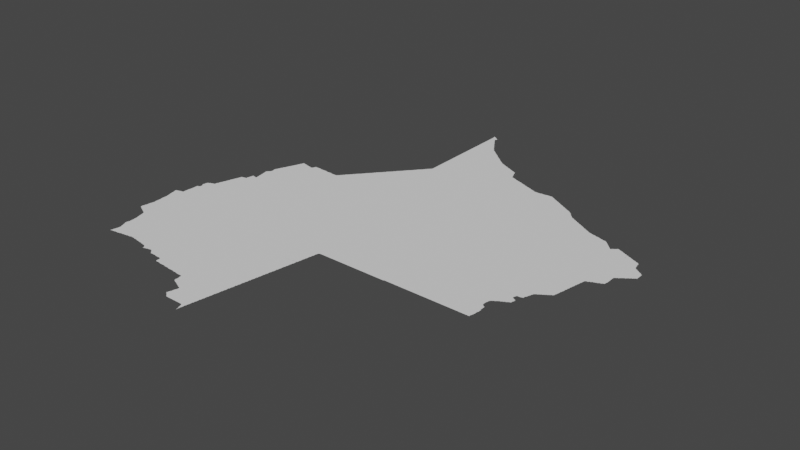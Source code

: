 # Source: sde.blend  (saved by Blender 3.3.6; exported with 4.5.12 LTS)
import bpy
from mathutils import Matrix  # noqa: F401  (used for matrix-valued properties, if any)

bpy.ops.wm.read_factory_settings(use_empty=True)
scene = bpy.context.scene
scene.name = 'Scene'

# ---- collections
col_collection = bpy.data.collections.new('Collection'); scene.collection.children.link(col_collection)

# ---- node groups
ng_auto_smooth = bpy.data.node_groups.new('Auto Smooth', 'GeometryNodeTree')
_s = ng_auto_smooth.interface.new_socket(name='Geometry', in_out='OUTPUT', socket_type='NodeSocketGeometry')
_s = ng_auto_smooth.interface.new_socket(name='Geometry', in_out='INPUT', socket_type='NodeSocketGeometry')
_s = ng_auto_smooth.interface.new_socket(name='Angle', in_out='INPUT', socket_type='NodeSocketFloat')
_s.subtype = 'ANGLE'
_s.min_value = 0.0
_s.max_value = 3.142
ng_auto_smooth.is_modifier = True
_N = ng_auto_smooth.nodes; _L = ng_auto_smooth.links
n0 = _N.new('NodeGroupOutput'); n0.name = 'Group Output'; n0.location = (480, -100)
n1 = _N.new('NodeGroupInput'); n1.name = 'Group Input'; n1.location = (-420, -300)
n2 = _N.new('NodeGroupInput'); n2.name = 'Group Input.001'; n2.location = (-60, -100)
n3 = _N.new('GeometryNodeSetShadeSmooth'); n3.name = 'Set Shade Smooth'; n3.location = (120, -100)
n3.domain = 'EDGE'
n4 = _N.new('GeometryNodeSetShadeSmooth'); n4.name = 'Set Shade Smooth.001'; n4.location = (300, -100)
n5 = _N.new('GeometryNodeInputMeshEdgeAngle'); n5.name = 'Edge Angle'; n5.location = (-420, -220)
n6 = _N.new('GeometryNodeInputEdgeSmooth'); n6.name = 'Is Edge Smooth'; n6.location = (-60, -160)
n7 = _N.new('GeometryNodeInputShadeSmooth'); n7.name = 'Is Face Smooth'; n7.location = (-240, -340)
n8 = _N.new('FunctionNodeBooleanMath'); n8.name = 'Boolean Math'; n8.location = (-60, -220)
n9 = _N.new('FunctionNodeCompare'); n9.name = 'Compare'; n9.location = (-240, -180)
n9.operation = 'LESS_EQUAL'
_L.new(n5.outputs[0], n9.inputs[0])
_L.new(n4.outputs[0], n0.inputs[0])
_L.new(n1.outputs[1], n9.inputs[1])
_L.new(n9.outputs[0], n8.inputs[0])
_L.new(n7.outputs[0], n8.inputs[1])
_L.new(n2.outputs[0], n3.inputs[0])
_L.new(n6.outputs[0], n3.inputs[1])
_L.new(n3.outputs[0], n4.inputs[0])
_L.new(n8.outputs[0], n3.inputs[2])
n0.is_active_output = True

# ---- world
world_world = bpy.data.worlds.new('World'); scene.world = world_world
world_world.use_nodes = True; world_world.node_tree.nodes.clear()
_N = world_world.node_tree.nodes; _L = world_world.node_tree.links
n0 = _N.new('ShaderNodeOutputWorld'); n0.name = 'World Output'; n0.location = (300, 300)
n1 = _N.new('ShaderNodeBackground'); n1.name = 'Background'; n1.location = (10, 300)
n1.inputs[0].default_value = (0.05088, 0.05088, 0.05088, 1.0)
_L.new(n1.outputs[0], n0.inputs[0])
n0.is_active_output = True
world_world.color = (0.05088, 0.05088, 0.05088)
world_world.use_sun_shadow = False
world_world.sun_shadow_jitter_overblur = 0.0

# ---- meshes
me_mesh = bpy.data.meshes.new('Mesh')
me_mesh.from_pydata([(-64.97, -28.8, -7.01e-08), (-65.12, -28.72, -5.771e-08), (-65.13, -28.71, -8.921e-08), (-65.13, -28.69, -8.942e-08), (-65.13, -28.67, -8.788e-08), (-65.12, -28.65, -8.416e-08), (-65.12, -28.63, -7.583e-08), (-65.12, -28.61, -5.261e-08), (-65.11, -28.73, -9.026e-08), (-65.11, -28.61, -9.926e-08), (-65.11, -28.59, -9.253e-08), (-65.11, -28.55, -9.502e-08), (-65.11, -28.53, -8.48e-08), (-65.1, -28.51, -8.005e-08), (-65.1, -28.49, -6.48e-08), (-65.09, -28.74, -6.409e-08), (-65.09, -28.73, -9.681e-08), (-65.11, -28.57, -9.859e-08), (-65.09, -28.47, -9.926e-08), (-65.07, -28.75, -8.981e-08), (-65.05, -28.76, -6.409e-08), (-65.05, -28.75, -9.681e-08), (-65.03, -28.77, -9.542e-08), (-65.01, -28.78, -6.638e-08), (-65.01, -28.77, -9.848e-08), (-64.99, -28.79, -8.684e-08), (-64.86, -28.67, -9.988e-08), (-64.9, -28.36, -9.988e-08), (-64.97, -28.79, -9.848e-08), (-65.1, -28.48, -4.439e-08), (-65.1, -28.44, -4.439e-08), (-65.1, -28.43, -4.994e-08), (-65.1, -28.41, -8.209e-08), (-65.1, -28.39, -7.959e-08), (-65.1, -28.37, -7.588e-08), (-65.1, -28.35, -8.716e-08), (-65.1, -28.33, -8.299e-08), (-65.1, -28.31, -8.74e-08), (-65.11, -28.29, -8.721e-08), (-65.11, -28.27, -9.264e-08), (-65.11, -28.25, -8.952e-08), (-65.11, -28.23, -9.156e-08), (-65.11, -28.21, -9.41e-08), (-65.11, -28.19, -9.478e-08), (-65.11, -28.17, -9.269e-08), (-65.09, -28.45, -9.914e-08), (-65.07, -28.14, -9.988e-08), (-65.16, -27.99, -6.049e-08), (-65.16, -27.97, -8.016e-08), (-65.17, -27.95, -8.971e-08), (-65.17, -27.93, -7.967e-08), (-65.16, -27.92, -4.162e-08), (-65.14, -28.08, -3.329e-08), (-65.14, -28.07, -6.187e-08), (-65.14, -28.05, -8.157e-08), (-65.15, -28.03, -9.039e-08), (-65.15, -28.01, -9.346e-08), (-65.15, -27.99, -9.926e-08), (-65.15, -27.92, -7.142e-08), (-65.12, -28.15, -6.326e-08), (-65.12, -28.13, -8.279e-08), (-65.13, -28.11, -8.874e-08), (-65.13, -28.09, -9.257e-08), (-65.06, -27.99, -9.988e-08), (-65.13, -27.91, -9.6e-08), (-65.11, -27.91, -8.737e-08), (-65.1, -27.9, -3.329e-08), (-65.09, -27.9, -6.784e-08), (-65.07, -27.89, -8.407e-08), (-65.05, -27.89, -9.089e-08), (-65.03, -27.89, -9.848e-08), (-65.03, -27.87, -9.058e-08), (-65.03, -27.85, -8.902e-08), (-65.03, -27.83, -8.99e-08), (-65.03, -27.81, -8.99e-08), (-65.03, -27.79, -8.99e-08), (-65.03, -27.77, -9.733e-08), (-65.03, -27.75, -8.819e-08), (-65.02, -27.73, -8.74e-08), (-65.02, -27.71, -8.74e-08), (-65.02, -27.69, -8.74e-08), (-65.02, -27.67, -8.74e-08), (-65.02, -27.65, -9.073e-08), (-65.02, -27.63, -8.887e-08), (-65.02, -27.61, -8.324e-08), (-65.02, -27.59, -8.324e-08), (-65.02, -27.58, -4.412e-08), (-64.91, -27.63, -9.988e-08), (-65.01, -27.57, -8.032e-08), (-64.99, -27.57, -9.317e-08), (-64.98, -27.56, -4.412e-08), (-64.97, -27.55, -7.861e-08), (-64.97, -27.53, -9.452e-08), (-65.0, -27.47, -5.771e-08), (-65.0, -27.45, -4.661e-08), (-64.98, -27.5, -5.771e-08), (-64.99, -27.49, -8.735e-08), (-64.99, -27.47, -9.597e-08), (-64.99, -27.45, -9.692e-08), (-64.99, -27.41, -8.975e-08), (-64.98, -27.39, -8.657e-08), (-64.98, -27.38, -7.052e-08), (-64.97, -27.51, -9.934e-08), (-64.99, -27.43, -9.494e-08), (-64.97, -27.37, -8.777e-08), (-64.82, -29.57, -6.259e-08), (-64.82, -29.55, -4.661e-08), (-64.81, -29.57, -8.788e-08), (-64.81, -29.55, -9.768e-08), (-64.81, -29.53, -9.056e-08), (-64.8, -29.49, -8.416e-08), (-64.8, -29.47, -7.08e-08), (-64.8, -29.46, -4.578e-08), (-64.79, -29.56, -8.359e-08), (-64.81, -29.51, -9.237e-08), (-64.61, -29.53, -1.003e-07), (-64.79, -29.45, -9.593e-08), (-64.77, -29.56, -7.588e-08), (-64.75, -29.56, -5.427e-08), (-64.73, -29.55, -9.814e-08), (-64.71, -29.55, -9.144e-08), (-64.69, -29.55, -8.975e-08), (-64.67, -29.55, -8.537e-08), (-64.65, -29.54, -8.234e-08), (-64.84, -29.27, -6.792e-08), (-64.85, -29.25, -8.625e-08), (-64.85, -29.23, -8.99e-08), (-64.84, -29.19, -8.74e-08), (-64.84, -29.17, -8.74e-08), (-64.84, -29.15, -8.74e-08), (-64.84, -29.13, -8.74e-08), (-64.82, -29.32, -4.412e-08), (-64.82, -29.31, -7.88e-08), (-64.83, -29.29, -8.914e-08), (-64.83, -29.27, -9.984e-08), (-64.85, -29.21, -9.68e-08), (-64.8, -29.37, -6.3e-08), (-64.81, -29.35, -8.432e-08), (-64.81, -29.33, -9.784e-08), (-64.79, -29.43, -9.128e-08), (-64.79, -29.4, -3.329e-08), (-64.79, -29.4, -8.714e-08), (-64.79, -29.4, -5.993e-08), (-64.79, -29.41, -4.994e-08), (-64.79, -29.42, -7.493e-08), (-64.79, -29.39, -9.326e-08), (-64.79, -29.37, -9.848e-08), (-64.95, -28.81, -8.785e-08), (-64.93, -28.82, -7.058e-08), (-64.93, -28.81, -9.858e-08), (-64.9, -28.86, -7.159e-08), (-64.9, -28.85, -7.759e-08), (-64.91, -28.83, -9.676e-08), (-64.88, -28.94, -6.393e-08), (-64.88, -28.93, -6.57e-08), (-64.88, -28.91, -8.386e-08), (-64.89, -28.89, -8.963e-08), (-64.89, -28.87, -9.892e-08), (-64.86, -29.0, -4.606e-08), (-64.86, -28.99, -9.031e-08), (-64.87, -28.97, -8.768e-08), (-64.87, -28.95, -9.151e-08), (-64.84, -29.11, -8.74e-08), (-64.84, -29.09, -8.74e-08), (-64.84, -29.07, -8.74e-08), (-64.85, -29.05, -9.702e-08), (-64.85, -29.03, -8.914e-08), (-64.85, -29.01, -9.641e-08), (-64.69, -28.94, -9.988e-08), (-64.44, -28.49, -9.988e-08), (-64.75, -27.64, -9.988e-08), (-64.95, -27.37, -9.944e-08), (-64.95, -27.36, -6.084e-08), (-64.93, -27.35, -8.45e-08), (-64.91, -27.35, -9.544e-08), (-64.9, -27.34, -4.412e-08), (-64.89, -27.34, -7.955e-08), (-64.87, -27.33, -9.841e-08), (-64.85, -27.33, -9.926e-08), (-64.85, -27.31, -8.787e-08), (-64.85, -27.29, -8.435e-08), (-64.84, -27.27, -6.207e-08), (-64.83, -27.27, -9.926e-08), (-64.83, -27.25, -9.104e-08), (-64.83, -27.23, -8.683e-08), (-64.82, -27.21, -7.097e-08), (-64.69, -27.1, -9.988e-08), (-64.3, -26.96, -9.988e-08), (-64.82, -27.2, -4.162e-08), (-64.81, -27.19, -9.349e-08), (-64.81, -27.17, -8.934e-08), (-64.8, -27.15, -7.937e-08), (-64.8, -27.14, -5.375e-08), (-64.79, -27.13, -9.603e-08), (-64.79, -27.11, -8.983e-08), (-64.78, -27.09, -8.121e-08), (-64.78, -27.07, -5.993e-08), (-64.77, -27.07, -9.848e-08), (-64.77, -27.05, -9.025e-08), (-64.77, -27.03, -8.49e-08), (-64.76, -27.01, -7.057e-08), (-64.76, -27.0, -4.162e-08), (-64.75, -26.99, -9.625e-08), (-64.75, -26.97, -8.694e-08), (-64.74, -26.94, -4.528e-08), (-64.74, -26.95, -9.025e-08), (-64.73, -26.93, -9.663e-08), (-64.73, -26.91, -8.942e-08), (-64.72, -26.89, -8.152e-08), (-64.71, -26.87, -9.753e-08), (-64.72, -26.87, -6.144e-08), (-64.71, -26.85, -9.073e-08), (-64.71, -26.83, -8.153e-08), (-64.69, -26.83, -9.926e-08), (-64.69, -26.82, -5.69e-08), (-64.67, -26.82, -8.624e-08), (-64.65, -26.82, -8.435e-08), (-64.63, -29.54, -6.972e-08), (-64.61, -29.54, -4.717e-08), (-64.59, -29.53, -9.241e-08), (-64.57, -29.53, -9.35e-08), (-64.55, -29.53, -8.902e-08), (-64.53, -29.52, -8.435e-08), (-64.51, -29.52, -8.005e-08), (-64.49, -29.52, -6.48e-08), (-64.48, -29.52, -4.578e-08), (-64.47, -29.51, -9.894e-08), (-64.45, -29.51, -9.215e-08), (-64.43, -29.51, -9.252e-08), (-64.41, -29.51, -8.819e-08), (-64.15, -29.41, -9.988e-08), (-64.39, -29.5, -8.468e-08), (-64.37, -29.5, -7.708e-08), (-64.35, -29.5, -5.842e-08), (-64.33, -29.5, -6.948e-08), (-64.2, -27.82, -9.988e-08), (-64.46, -27.52, -2.497e-08), (-64.31, -27.55, -9.988e-08), (-64.4, -27.5, -4.994e-08), (-64.34, -27.51, -8.116e-08), (-64.46, -27.48, -9.988e-08), (-64.61, -26.81, -9.944e-08), (-64.63, -26.81, -9.304e-08), (-64.61, -26.79, -9.245e-08), (-64.61, -26.77, -8.756e-08), (-64.6, -26.75, -7.937e-08), (-64.6, -26.73, -7.992e-08), (-64.6, -26.72, -3.329e-08), (-64.53, -26.67, -1.034e-07), (-64.59, -26.71, -9.28e-08), (-64.59, -26.69, -9.392e-08), (-64.59, -26.67, -8.674e-08), (-64.58, -26.66, -6.659e-08), (-64.57, -26.67, -9.77e-08), (-64.57, -26.66, -5.327e-08), (-64.55, -26.67, -9.371e-08), (-64.51, -26.68, -8.951e-08), (-64.5, -26.65, -7.073e-08), (-64.5, -26.63, -6.784e-08), (-64.5, -26.61, -8.528e-08), (-64.51, -26.59, -8.788e-08), (-64.51, -26.57, -8.983e-08), (-64.49, -26.67, -9.349e-08), (-64.49, -26.65, -9.982e-08), (-64.54, -26.42, -4.162e-08), (-64.54, -26.41, -7.034e-08), (-64.54, -26.39, -7.788e-08), (-64.54, -26.38, -6.748e-08), (-64.52, -26.53, -4.703e-08), (-64.52, -26.51, -7.708e-08), (-64.52, -26.49, -9.004e-08), (-64.53, -26.47, -8.796e-08), (-64.53, -26.45, -9.449e-08), (-64.53, -26.43, -9.36e-08), (-64.53, -26.37, -9.399e-08), (-64.52, -26.36, -6.354e-08), (-64.51, -26.55, -9.438e-08), (-64.51, -26.53, -9.922e-08), (-64.11, -26.25, -9.988e-08), (-64.51, -26.35, -9.099e-08), (-64.5, -26.34, -7.299e-08), (-64.48, -26.31, -7.463e-08), (-64.48, -26.29, -8.054e-08), (-64.48, -26.27, -8.299e-08), (-64.49, -26.25, -8.685e-08), (-64.49, -26.33, -9.55e-08), (-64.36, -26.23, -9.988e-08), (-64.49, -26.23, -8.928e-08), (-64.49, -26.21, -8.362e-08), (-64.48, -26.19, -5.693e-08), (-64.47, -26.19, -9.681e-08), (-64.47, -26.17, -8.777e-08), (-64.46, -26.15, -7.277e-08), (-64.46, -26.14, -3.329e-08), (-64.45, -26.13, -9.356e-08), (-64.45, -26.11, -8.147e-08), (-64.44, -26.1, -5.375e-08), (-64.43, -26.09, -9.597e-08), (-64.43, -26.07, -8.723e-08), (-64.42, -26.05, -6.904e-08), (-64.28, -26.08, -9.988e-08), (-64.41, -26.05, -9.707e-08), (-64.41, -26.03, -8.972e-08), (-64.4, -26.01, -7.818e-08), (-64.4, -26.0, -5.438e-08), (-64.39, -25.99, -9.518e-08), (-64.38, -25.95, -6.68e-08), (-64.39, -25.97, -9.56e-08), (-64.37, -25.95, -9.926e-08), (-64.37, -25.93, -9.03e-08), (-64.26, -25.93, -9.988e-08), (-64.36, -25.91, -7.955e-08), (-64.36, -25.9, -4.412e-08), (-64.35, -25.89, -9.339e-08), (-64.35, -25.87, -8.565e-08), (-64.34, -25.85, -8.685e-08), (-64.33, -25.85, -9.848e-08), (-64.32, -25.81, -7.581e-08), (-64.32, -25.8, -4.439e-08), (-64.31, -29.5, -8.016e-08), (-64.29, -29.51, -8.685e-08), (-64.27, -29.51, -9.307e-08), (-64.25, -29.51, -9.144e-08), (-64.23, -29.51, -9.113e-08), (-64.21, -29.52, -8.088e-08), (-64.19, -29.52, -7.708e-08), (-64.17, -29.52, -9.784e-08), (-64.15, -29.53, -9.198e-08), (-64.13, -29.53, -8.963e-08), (-64.11, -29.53, -9.215e-08), (-64.09, -29.54, -4.661e-08), (-64.09, -29.53, -9.766e-08), (-64.07, -29.54, -8.113e-08), (-64.05, -29.54, -7.937e-08), (-64.03, -29.55, -9.424e-08), (-64.01, -29.55, -8.952e-08), (-63.85, -29.13, -9.988e-08), (-63.82, -28.21, -9.988e-08), (-63.73, -27.14, -9.988e-08), (-64.33, -25.83, -9.549e-08), (-64.31, -25.79, -9.749e-08), (-64.31, -25.77, -8.148e-08), (-64.3, -25.75, -6.084e-08), (-64.29, -25.75, -9.77e-08), (-64.29, -25.73, -8.737e-08), (-64.28, -25.71, -7.401e-08), (-64.28, -25.7, -4.162e-08), (-64.17, -25.73, -9.965e-08), (-64.25, -25.71, -9.961e-08), (-64.27, -25.7, -6.187e-08), (-64.23, -25.71, -8.942e-08), (-64.21, -25.71, -8.523e-08), (-64.17, -25.72, -7.223e-08), (-64.19, -25.72, -7.708e-08), (-64.15, -25.73, -9.089e-08), (-64.11, -25.74, -9.361e-08), (-64.13, -25.73, -8.823e-08), (-64.07, -25.75, -9.513e-08), (-64.09, -25.74, -6.784e-08), (-64.08, -25.74, -4.439e-08), (-64.03, -25.75, -9.728e-08), (-64.05, -25.75, -9.111e-08), (-64.02, -25.73, -7.058e-08), (-64.01, -25.71, -8.785e-08), (-64.0, -25.69, -7.277e-08), (-64.0, -25.68, -3.329e-08), (-63.99, -29.55, -9.07e-08), (-63.96, -29.58, -6.193e-08), (-63.97, -29.57, -8.643e-08), (-63.94, -29.62, -3.329e-08), (-63.95, -29.61, -7.855e-08), (-63.95, -29.59, -9.501e-08), (-63.94, -29.62, -4.578e-08), (-63.93, -29.61, -9.525e-08), (-63.93, -29.54, -9.988e-08), (-63.91, -29.61, -8.963e-08), (-63.89, -29.6, -8.386e-08), (-63.87, -29.6, -6.207e-08), (-63.87, -29.59, -9.926e-08), (-63.85, -29.59, -9.485e-08), (-63.83, -29.59, -8.768e-08), (-63.81, -29.58, -7.852e-08), (-63.79, -29.58, -7.978e-08), (-63.76, -29.6, -6.703e-08), (-63.77, -29.59, -9.663e-08), (-63.74, -29.62, -6.703e-08), (-63.75, -29.61, -8.993e-08), (-63.72, -29.64, -6.703e-08), (-63.73, -29.63, -9.399e-08), (-63.71, -29.65, -9.343e-08), (-63.69, -29.65, -9.275e-08), (-63.68, -27.52, -4.994e-08), (-63.43, -26.39, -9.988e-08), (-64.01, -25.73, -1e-07), (-63.97, -25.68, -1.043e-07), (-63.99, -25.68, -8.173e-08), (-63.95, -25.68, -9.665e-08), (-63.93, -25.68, -8.453e-08), (-63.91, -25.68, -7.491e-08), (-63.89, -25.68, -6.989e-08), (-63.87, -25.69, -9.926e-08), (-63.87, -25.68, -4.786e-08), (-63.85, -25.69, -9.364e-08), (-63.83, -25.69, -9.497e-08), (-63.81, -25.69, -9.275e-08), (-63.77, -25.69, -9.449e-08), (-63.79, -25.69, -9.111e-08), (-63.75, -25.69, -8.876e-08), (-63.73, -25.69, -9.178e-08), (-63.71, -25.7, -8.74e-08), (-63.69, -25.7, -8.887e-08), (-63.45, -29.76, -4.717e-08), (-63.43, -29.76, -5.842e-08), (-63.41, -29.76, -8.279e-08), (-63.39, -29.76, -9.219e-08), (-63.37, -29.76, -8.416e-08), (-63.67, -29.65, -9.859e-08), (-63.65, -29.65, -9.495e-08), (-63.63, -29.65, -9.364e-08), (-63.61, -29.65, -9.364e-08), (-63.59, -29.66, -4.786e-08), (-63.59, -29.65, -9.983e-08), (-63.57, -29.66, -6.714e-08), (-63.55, -29.66, -6.187e-08), (-63.53, -29.66, -8.317e-08), (-63.51, -29.66, -8.351e-08), (-63.49, -29.66, -9.969e-08), (-63.46, -29.75, -4.786e-08), (-63.46, -29.73, -6.187e-08), (-63.46, -29.71, -7.491e-08), (-63.46, -29.69, -7.588e-08), (-63.47, -29.67, -9.692e-08), (-63.45, -29.75, -9.579e-08), (-63.36, -29.67, -9.988e-08), (-63.31, -28.56, -9.988e-08), (-63.37, -27.74, -9.988e-08), (-63.63, -27.49, -9.988e-08), (-63.34, -27.52, -4.994e-08), (-63.33, -27.45, -9.988e-08), (-63.67, -25.7, -8.683e-08), (-63.65, -25.7, -7.454e-08), (-63.61, -25.7, -8.686e-08), (-63.63, -25.7, -6.948e-08), (-63.59, -25.7, -6.668e-08), (-63.59, -25.71, -9.731e-08), (-63.57, -25.71, -9.364e-08), (-63.55, -25.71, -9.215e-08), (-63.51, -25.71, -9.476e-08), (-63.53, -25.71, -9.174e-08), (-63.49, -25.71, -8.997e-08), (-63.38, -25.72, -9.988e-08), (-63.47, -25.71, -9.15e-08), (-63.46, -25.7, -5.327e-08), (-63.45, -25.69, -9.083e-08), (-63.44, -25.68, -6.023e-08), (-63.43, -25.67, -9.399e-08), (-63.42, -25.65, -6.973e-08), (-63.41, -25.65, -9.481e-08), (-63.4, -25.63, -7.391e-08), (-63.39, -25.63, -9.76e-08), (-63.39, -25.61, -7.766e-08), (-63.37, -25.61, -9.776e-08), (-63.37, -25.59, -7.54e-08), (-63.36, -25.58, -4.217e-08), (-63.35, -29.77, -8.647e-08), (-63.33, -29.77, -8.99e-08), (-63.31, -29.77, -9.018e-08), (-63.29, -29.77, -9.402e-08), (-63.27, -29.77, -9.93e-08), (-63.25, -29.77, -9.364e-08), (-63.23, -29.78, -4.717e-08), (-63.23, -29.77, -9.816e-08), (-63.21, -29.78, -5.842e-08), (-63.19, -29.78, -8.282e-08), (-63.17, -29.78, -9.561e-08), (-63.15, -29.78, -8.933e-08), (-63.13, -29.79, -8.647e-08), (-63.11, -29.79, -8.99e-08), (-63.09, -29.79, -9.018e-08), (-63.07, -29.79, -9.698e-08), (-63.05, -29.79, -9.188e-08), (-63.12, -29.34, -9.988e-08), (-63.25, -27.5, -7.491e-08), (-63.16, -27.5, -8.74e-08), (-63.11, -27.52, -7.491e-08), (-62.98, -27.05, -9.988e-08), (-63.05, -27.48, -9.364e-08), (-63.11, -25.72, -9.988e-08), (-63.35, -25.57, -8.743e-08), (-63.34, -25.56, -7.284e-08), (-63.33, -25.55, -8.526e-08), (-63.32, -25.54, -6.126e-08), (-63.31, -25.53, -9.317e-08), (-63.3, -25.51, -6.796e-08), (-63.29, -25.51, -9.587e-08), (-63.28, -25.49, -7.391e-08), (-63.27, -25.49, -9.359e-08), (-63.27, -25.47, -7.766e-08), (-63.25, -25.45, -8.269e-08), (-63.24, -25.44, -4.217e-08), (-63.25, -25.47, -9.685e-08), (-63.23, -25.43, -8.743e-08), (-63.22, -25.42, -5.327e-08), (-63.21, -25.41, -9.05e-08), (-63.2, -25.4, -6.126e-08), (-63.19, -25.39, -9.306e-08), (-63.18, -25.38, -6.597e-08), (-63.17, -25.37, -9.587e-08), (-63.16, -25.35, -7.283e-08), (-63.06, -25.42, -9.988e-08), (-63.15, -25.35, -9.81e-08), (-63.15, -25.33, -7.698e-08), (-63.13, -25.33, -9.926e-08), (-63.13, -25.31, -8.094e-08), (-63.12, -25.3, -4.162e-08), (-63.11, -25.29, -8.849e-08), (-63.1, -25.28, -5.327e-08), (-63.09, -25.27, -9.05e-08), (-63.08, -25.26, -6.126e-08), (-63.07, -25.25, -9.22e-08), (-63.06, -25.24, -6.597e-08), (-63.05, -25.23, -9.778e-08), (-63.04, -25.21, -7.283e-08), (-63.03, -29.79, -9.364e-08), (-63.01, -29.8, -6.918e-08), (-63.01, -29.79, -9.904e-08), (-62.99, -29.8, -6.187e-08), (-62.97, -29.8, -8.196e-08), (-62.95, -29.8, -8.324e-08), (-62.93, -29.8, -8.468e-08), (-62.91, -29.81, -8.685e-08), (-62.89, -29.81, -8.99e-08), (-62.87, -29.81, -9.426e-08), (-62.85, -29.81, -9.128e-08), (-62.83, -29.81, -9.202e-08), (-62.8, -29.86, -3.329e-08), (-62.8, -29.85, -4.92e-08), (-62.8, -29.83, -7.773e-08), (-62.81, -29.81, -9.534e-08), (-62.78, -29.96, -7.325e-08), (-62.79, -29.95, -8.721e-08), (-62.79, -29.93, -8.928e-08), (-62.79, -29.91, -9.094e-08), (-62.79, -29.89, -9.438e-08), (-62.79, -29.87, -9.629e-08), (-62.77, -29.97, -9.189e-08), (-62.75, -29.98, -8.108e-08), (-62.75, -29.97, -1.002e-07), (-62.73, -29.99, -8.529e-08), (-62.62, -29.6, -9.988e-08), (-62.47, -28.84, -9.988e-08), (-62.77, -28.11, -9.988e-08), (-62.54, -27.47, -9.988e-08), (-62.38, -26.37, -9.988e-08), (-62.82, -25.09, -9.988e-08), (-63.03, -25.21, -9.856e-08), (-63.03, -25.19, -7.698e-08), (-63.01, -25.19, -9.772e-08), (-63.01, -25.17, -8.094e-08), (-63.0, -25.16, -6.163e-08), (-62.99, -25.15, -8.5e-08), (-62.98, -25.14, -7.35e-08), (-62.97, -25.13, -9.033e-08), (-62.96, -25.12, -6.126e-08), (-62.95, -25.11, -9.294e-08), (-62.94, -25.1, -6.703e-08), (-62.93, -25.09, -9.508e-08), (-62.92, -25.07, -7.166e-08), (-62.91, -25.07, -9.614e-08), (-62.91, -25.05, -7.627e-08), (-62.89, -25.05, -9.926e-08), (-62.89, -25.03, -8.048e-08), (-62.88, -25.02, -3.329e-08), (-62.87, -25.01, -8.5e-08), (-62.86, -25.0, -5.527e-08), (-62.85, -24.99, -9.033e-08), (-62.84, -24.98, -6.126e-08), (-62.83, -24.97, -9.294e-08), (-62.82, -24.96, -8.123e-08), (-62.43, -25.09, -9.988e-08), (-62.81, -24.95, -9.508e-08), (-62.8, -24.93, -7.037e-08), (-62.79, -24.93, -9.422e-08), (-62.79, -24.91, -7.55e-08), (-62.77, -24.91, -9.926e-08), (-62.77, -24.89, -7.999e-08), (-62.75, -24.87, -9.359e-08), (-62.74, -24.86, -4.412e-08), (-62.73, -24.85, -8.895e-08), (-62.72, -24.84, -6.326e-08), (-62.6, -30.26, -3.329e-08), (-62.58, -30.28, -3.329e-08), (-62.6, -30.26, -8.154e-08), (-62.6, -30.26, -5.993e-08), (-62.6, -30.27, -7.12e-08), (-62.59, -30.27, -7.409e-08), (-62.59, -30.27, -3.329e-08), (-62.58, -30.27, -8.813e-08), (-62.59, -30.25, -9.134e-08), (-62.59, -30.23, -8.768e-08), (-62.58, -30.2, -4.606e-08), (-62.57, -30.29, -7.999e-08), (-62.58, -30.21, -9.479e-08), (-62.57, -30.19, -9.691e-08), (-62.57, -30.17, -8.983e-08), (-62.57, -30.15, -8.435e-08), (-62.56, -30.13, -6.784e-08), (-62.55, -30.31, -7.698e-08), (-62.55, -30.29, -9.926e-08), (-62.56, -30.12, -5.933e-08), (-62.55, -30.11, -9.691e-08), (-62.55, -30.09, -9.198e-08), (-62.53, -30.33, -7.491e-08), (-62.53, -30.31, -9.76e-08), (-62.37, -30.24, -9.988e-08), (-62.51, -30.34, -6.598e-08), (-62.51, -30.33, -9.587e-08), (-62.49, -30.34, -7.491e-08), (-62.45, -30.34, -8.126e-08), (-62.43, -30.34, -7.708e-08), (-62.41, -30.34, -8.886e-08), (-62.7, -30.0, -7.179e-08), (-62.71, -29.99, -9.788e-08), (-62.69, -30.0, -8.091e-08), (-62.67, -30.01, -9.007e-08), (-62.65, -30.02, -7.73e-08), (-62.63, -30.03, -8.777e-08), (-62.61, -30.04, -6.084e-08), (-62.61, -30.03, -9.888e-08), (-62.59, -30.05, -8.915e-08), (-62.56, -30.06, -7.205e-08), (-62.57, -30.05, -9.904e-08), (-62.55, -30.07, -9.176e-08), (-62.31, -29.98, -9.988e-08), (-62.26, -27.95, -9.988e-08), (-62.44, -27.52, -8.74e-08), (-62.46, -27.18, -9.988e-08), (-62.81, -25.77, -9.988e-08), (-62.52, -24.83, -9.988e-08), (-62.71, -24.83, -9.233e-08), (-62.7, -24.82, -6.703e-08), (-62.69, -24.81, -9.743e-08), (-62.68, -24.79, -7.037e-08), (-62.67, -24.79, -9.295e-08), (-62.67, -24.77, -7.55e-08), (-62.65, -24.77, -9.566e-08), (-62.65, -24.75, -7.999e-08), (-62.63, -24.73, -8.071e-08), (-62.62, -24.72, -4.412e-08), (-62.61, -24.71, -8.371e-08), (-62.6, -24.7, -5.868e-08), (-62.59, -24.69, -9.185e-08), (-62.58, -24.68, -6.873e-08), (-62.57, -24.67, -9.492e-08), (-62.56, -24.65, -7.135e-08), (-62.55, -24.65, -9.681e-08), (-62.53, -24.63, -9.968e-08), (-62.55, -24.63, -7.469e-08), (-62.53, -24.61, -7.948e-08), (-62.52, -24.6, -6.107e-08), (-62.5, -24.58, -4.217e-08), (-62.51, -24.59, -9.048e-08), (-62.49, -24.57, -8.835e-08), (-62.48, -24.56, -5.868e-08), (-62.47, -24.55, -9.153e-08), (-62.46, -24.54, -6.873e-08), (-62.45, -24.53, -9.215e-08), (-62.44, -24.51, -7.135e-08), (-62.43, -24.51, -9.23e-08), (-62.43, -24.49, -7.469e-08), (-62.41, -24.49, -9.926e-08), (-62.41, -24.47, -7.894e-08), (-62.4, -24.46, -3.329e-08), (-62.14, -30.44, -3.329e-08), (-62.14, -30.43, -8.205e-08), (-62.15, -30.41, -8.633e-08), (-62.12, -30.48, -3.329e-08), (-62.12, -30.48, -4.994e-08), (-62.13, -30.47, -6.076e-08), (-62.13, -30.47, -7.741e-08), (-62.13, -30.46, -6.496e-08), (-62.12, -30.47, -4.772e-08), (-62.12, -30.47, -7.491e-08), (-62.12, -30.46, -7.491e-08), (-62.13, -30.45, -7.425e-08), (-62.13, -30.44, -8.346e-08), (-62.13, -30.45, -9.248e-08), (-62.12, -30.45, -4.703e-08), (-62.12, -30.43, -7.588e-08), (-62.12, -30.41, -8.416e-08), (-62.39, -30.34, -8.324e-08), (-62.37, -30.34, -8.324e-08), (-62.35, -30.34, -8.324e-08), (-62.33, -30.34, -8.324e-08), (-62.31, -30.34, -8.324e-08), (-62.29, -30.34, -8.324e-08), (-62.27, -30.34, -8.416e-08), (-62.25, -30.34, -8.74e-08), (-62.23, -30.34, -8.74e-08), (-62.21, -30.34, -8.74e-08), (-62.19, -30.34, -8.74e-08), (-62.09, -30.27, -9.877e-08), (-62.16, -30.38, -7.114e-08), (-62.16, -30.37, -7.799e-08), (-62.17, -30.35, -9.412e-08), (-62.15, -30.39, -9.43e-08), (-62.13, -30.35, -9.988e-08), (-62.11, -30.39, -8.707e-08), (-62.11, -30.37, -9.094e-08), (-62.11, -30.35, -9.241e-08), (-62.11, -30.33, -9.848e-08), (-62.1, -30.31, -8.08e-08), (-62.1, -30.29, -8.91e-08), (-62.09, -30.23, -9.505e-08), (-62.09, -30.21, -9.835e-08), (-62.1, -30.33, -4.703e-08), (-62.09, -30.25, -9.094e-08), (-62.08, -30.19, -8.088e-08), (-62.07, -30.11, -9.505e-08), (-62.07, -30.09, -9.754e-08), (-62.12, -29.63, -9.988e-08), (-62.06, -30.05, -9.654e-08), (-62.03, -29.85, -9.881e-08), (-61.95, -29.37, -9.973e-08), (-61.93, -29.25, -9.956e-08), (-62.04, -28.92, -9.988e-08), (-62.11, -28.45, -9.988e-08), (-62.32, -27.52, 0.0), (-62.25, -27.5, -4.994e-08), (-62.19, -27.5, -9.988e-08), (-62.13, -27.63, -9.988e-08), (-62.11, -27.5, -4.994e-08), (-62.33, -27.46, -9.988e-08), (-62.05, -27.33, -9.988e-08), (-61.89, -26.6, -9.988e-08), (-61.7, -27.17, -9.988e-08), (-61.97, -25.94, -9.988e-08), (-62.07, -25.43, -9.988e-08), (-62.3, -24.48, -9.988e-08), (-62.39, -24.45, -8.403e-08), (-62.38, -24.44, -4.217e-08), (-62.37, -24.43, -8.814e-08), (-62.36, -24.42, -5.28e-08), (-62.35, -24.41, -9.448e-08), (-62.34, -24.39, -7.425e-08), (-62.34, -24.37, -8.118e-08), (-62.34, -24.08, -7.491e-08), (-62.27, -24.06, -9.988e-08), (-62.34, -23.79, -7.491e-08), (-62.34, -23.77, -7.588e-08), (-62.34, -23.75, -8.324e-08), (-62.34, -23.73, -8.324e-08), (-62.34, -23.71, -8.324e-08), (-62.34, -23.69, -8.324e-08), (-62.25, -23.62, -9.988e-08), (-61.89, -23.58, -9.988e-08), (-62.34, -23.67, -8.324e-08), (-62.34, -23.65, -8.324e-08), (-62.34, -23.63, -8.324e-08), (-62.34, -23.61, -8.324e-08), (-62.34, -23.59, -8.324e-08), (-62.34, -23.57, -8.324e-08), (-62.34, -23.55, -8.324e-08), (-62.34, -23.53, -8.324e-08), (-62.34, -23.51, -8.324e-08), (-62.34, -23.49, -8.324e-08), (-62.34, -23.47, -8.324e-08), (-62.34, -23.45, -8.324e-08), (-62.34, -23.43, -8.324e-08), (-62.34, -23.41, -8.324e-08), (-62.34, -23.39, -8.324e-08), (-62.34, -23.37, -8.324e-08), (-62.19, -23.27, -9.988e-08), (-62.34, -23.35, -8.324e-08), (-62.34, -23.33, -8.324e-08), (-62.34, -23.31, -8.324e-08), (-62.34, -23.29, -8.324e-08), (-62.34, -23.27, -8.324e-08), (-62.34, -23.25, -8.324e-08), (-62.34, -23.23, -8.324e-08), (-62.34, -23.21, -8.324e-08), (-62.34, -23.19, -8.324e-08), (-62.34, -23.17, -8.324e-08), (-62.34, -23.15, -8.881e-08), (-62.34, -23.13, -9.516e-08), (-62.34, -23.11, -8.74e-08), (-62.34, -23.09, -8.74e-08), (-62.34, -23.07, -8.74e-08), (-62.34, -23.05, -8.74e-08), (-62.26, -22.92, -9.988e-08), (-62.34, -23.03, -8.74e-08), (-62.34, -23.01, -8.74e-08), (-62.34, -22.99, -8.74e-08), (-62.34, -22.97, -8.74e-08), (-62.34, -22.95, -8.74e-08), (-62.34, -22.93, -8.74e-08), (-62.34, -22.91, -8.74e-08), (-62.34, -22.89, -8.74e-08), (-62.34, -22.87, -8.74e-08), (-62.34, -22.85, -8.74e-08), (-62.34, -22.83, -8.74e-08), (-62.34, -22.81, -8.74e-08), (-62.34, -22.79, -8.74e-08), (-62.34, -22.77, -8.74e-08), (-62.34, -22.75, -8.74e-08), (-62.34, -22.73, -8.74e-08), (-62.19, -22.69, -9.58e-08), (-62.11, -22.83, -9.963e-08), (-62.19, -22.71, -9.432e-08), (-62.16, -22.74, -6.965e-08), (-62.17, -22.73, -8.94e-08), (-62.07, -22.89, -9.922e-08), (-62.13, -22.79, -8.737e-08), (-62.15, -22.77, -9.508e-08), (-62.15, -22.75, -7.981e-08), (-62.14, -22.78, -6.354e-08), (-62.07, -22.96, -9.988e-08), (-62.09, -22.85, -7.464e-08), (-62.1, -22.84, -8.1e-08), (-62.11, -22.81, -7.855e-08), (-62.12, -22.8, -3.329e-08), (-62.34, -22.71, -8.74e-08), (-62.34, -22.69, -8.74e-08), (-62.34, -22.67, -8.74e-08), (-62.34, -22.65, -8.74e-08), (-62.34, -22.63, -8.74e-08), (-62.34, -22.61, -8.74e-08), (-62.34, -22.59, -8.74e-08), (-62.34, -22.57, -8.74e-08), (-62.34, -22.55, -8.74e-08), (-62.34, -22.54, -9.616e-08), (-62.34, -22.51, -8.74e-08), (-62.35, -22.49, -8.788e-08), (-62.35, -22.48, -6.48e-08), (-62.35, -22.46, 8.714e-09), (-62.35, -22.47, -7.658e-08), (-62.25, -22.61, -1.053e-07), (-62.27, -22.53, -1.033e-07), (-62.33, -22.49, -9.926e-08), (-62.33, -22.48, -7.299e-08), (-62.31, -22.49, -7.793e-08), (-62.23, -22.65, -9.786e-08), (-62.29, -22.51, -9.083e-08), (-62.3, -22.5, -4.412e-08), (-62.27, -22.52, -6.748e-08), (-62.25, -22.59, -9.518e-08), (-62.24, -22.57, -8.281e-08), (-62.25, -22.55, -9.988e-08), (-62.25, -22.53, -7.679e-08), (-62.23, -22.63, -7.877e-08), (-62.24, -22.62, -4.162e-08), (-62.24, -22.58, -4.528e-08), (-62.23, -22.55, -7.912e-08), (-62.24, -22.54, -3.329e-08), (-62.21, -22.67, -8.94e-08), (-62.22, -22.65, -6.516e-08), (-62.2, -22.68, -4.162e-08), (-62.18, -22.71, -6.516e-08), (-62.08, -30.21, -4.703e-08), (-62.08, -30.17, -8.416e-08), (-62.07, -30.15, -8.707e-08), (-62.07, -30.13, -9.094e-08), (-62.06, -30.09, -4.703e-08), (-62.04, -29.93, -9.552e-08), (-62.06, -30.07, -7.588e-08), (-62.05, -30.03, -8.707e-08), (-62.05, -30.01, -9.094e-08), (-62.05, -29.99, -9.241e-08), (-62.05, -29.97, -9.848e-08), (-62.04, -29.97, -4.703e-08), (-62.04, -29.95, -7.588e-08), (-62.03, -29.91, -8.707e-08), (-62.03, -29.89, -9.094e-08), (-62.03, -29.87, -9.241e-08), (-62.02, -29.81, -8.917e-08), (-62.02, -29.85, -4.703e-08), (-62.02, -29.83, -7.588e-08), (-62.01, -29.79, -8.707e-08), (-62.01, -29.77, -9.094e-08), (-62.01, -29.75, -9.241e-08), (-62.01, -29.73, -9.132e-08), (-61.99, -29.67, -9.136e-08), (-61.99, -29.65, -9.38e-08), (-61.98, -29.57, -9.471e-08), (-62.0, -29.73, -4.703e-08), (-62.0, -29.71, -7.588e-08), (-62.0, -29.69, -8.416e-08), (-61.99, -29.63, -9.241e-08), (-61.99, -29.61, -9.848e-08), (-61.98, -29.61, -4.703e-08), (-61.98, -29.59, -7.588e-08), (-61.97, -29.55, -8.707e-08), (-61.97, -29.53, -9.094e-08), (-61.97, -29.51, -9.241e-08), (-61.97, -29.49, -9.131e-08), (-61.96, -29.49, -4.703e-08), (-61.96, -29.47, -7.588e-08), (-61.96, -29.45, -8.416e-08), (-61.95, -29.43, -8.707e-08), (-61.95, -29.41, -9.094e-08), (-61.95, -29.39, -9.241e-08), (-61.94, -29.33, -9.079e-08), (-61.93, -29.27, -9.505e-08), (-61.91, -29.15, -9.769e-08), (-61.94, -29.37, -4.703e-08), (-61.94, -29.35, -7.588e-08), (-61.93, -29.31, -8.707e-08), (-61.93, -29.29, -9.094e-08), (-61.92, -29.21, -8.909e-08), (-61.91, -29.19, -9.135e-08), (-61.92, -29.25, -4.703e-08), (-61.92, -29.23, -7.588e-08), (-61.91, -29.17, -9.094e-08), (-61.91, -29.13, -9.848e-08), (-61.9, -29.13, -4.703e-08), (-61.9, -29.09, -8.923e-08), (-61.89, -29.05, -9.382e-08), (-61.89, -29.01, -9.937e-08), (-61.87, -28.91, -9.699e-08), (-61.89, -28.86, -4.994e-08), (-61.9, -29.11, -7.588e-08), (-61.89, -29.07, -8.707e-08), (-61.89, -29.03, -9.241e-08), (-61.88, -28.99, -8.077e-08), (-61.87, -28.89, -8.517e-08), (-61.85, -28.81, -8.409e-08), (-61.88, -29.01, -4.703e-08), (-61.88, -28.97, -8.416e-08), (-61.87, -28.95, -8.707e-08), (-61.87, -28.93, -9.094e-08), (-61.86, -28.89, -4.703e-08), (-61.86, -28.85, -8.416e-08), (-61.81, -28.53, -9.941e-08), (-61.83, -28.65, -9.909e-08), (-61.85, -28.79, -9.241e-08), (-61.85, -28.77, -9.848e-08), (-61.84, -28.75, -8.453e-08), (-61.83, -28.67, -9.505e-08), (-61.84, -28.77, -4.703e-08), (-61.84, -28.73, -8.416e-08), (-61.83, -28.71, -8.707e-08), (-61.83, -28.69, -9.094e-08), (-61.81, -28.57, -9.38e-08), (-61.81, -28.55, -9.505e-08), (-61.82, -28.65, -4.703e-08), (-61.82, -28.63, -7.588e-08), (-61.82, -28.61, -8.416e-08), (-61.81, -28.59, -8.707e-08), (-61.8, -28.51, -8.084e-08), (-61.8, -28.53, -4.703e-08), (-61.8, -28.49, -8.416e-08), (-61.93, -28.22, -9.988e-08), (-61.88, -28.28, -2.497e-08), (-61.82, -28.26, -9.988e-08), (-61.79, -28.41, -9.914e-08), (-61.82, -28.17, -9.988e-08), (-61.79, -28.47, -9.144e-08), (-61.79, -28.45, -9.094e-08), (-61.79, -28.43, -9.241e-08), (-61.77, -28.31, -9.594e-08), (-61.78, -28.41, -9.064e-08), (-61.78, -28.39, -7.588e-08), (-61.78, -28.37, -8.416e-08), (-61.77, -28.35, -8.707e-08), (-61.77, -28.33, -9.094e-08), (-61.77, -28.29, -9.848e-08), (-61.75, -28.23, -9.135e-08), (-61.92, -27.97, -9.988e-08), (-61.88, -28.14, -4.994e-08), (-61.89, -28.1, 0.0), (-61.87, -28.04, 0.0), (-61.86, -27.9, -4.994e-08), (-61.89, -27.85, 0.0), (-61.86, -27.94, -4.994e-08), (-61.82, -28.08, -9.988e-08), (-61.82, -27.84, -9.988e-08), (-61.77, -28.02, -9.988e-08), (-61.94, -27.74, -9.988e-08), (-61.92, -27.64, -9.988e-08), (-61.91, -27.58, -9.988e-08), (-61.88, -27.52, -4.994e-08), (-61.88, -27.7, 0.0), (-61.83, -27.7, -9.988e-08), (-61.85, -27.43, -9.676e-08), (-61.82, -25.79, -9.988e-08), (-61.92, -25.72, -9.988e-08), (-61.92, -25.62, -9.988e-08), (-61.87, -25.62, -6.243e-09), (-61.87, -25.83, -5.618e-08), (-61.88, -25.53, -3.746e-08), (-61.88, -25.48, -4.994e-08), (-61.89, -25.44, 0.0), (-61.88, -25.38, -2.497e-08), (-61.89, -25.31, -2.497e-08), (-61.8, -25.54, -9.988e-08), (-61.82, -25.46, -9.988e-08), (-61.81, -25.34, -9.988e-08), (-61.81, -24.79, -9.988e-08), (-61.87, -24.15, -9.988e-08), (-61.84, -23.26, -9.988e-08), (-61.97, -23.03, -9.422e-08), (-61.92, -23.06, -8.107e-08), (-61.95, -23.05, -9.926e-08), (-61.93, -23.05, -8.309e-08), (-61.87, -23.11, -9.843e-08), (-61.91, -23.07, -8.326e-08), (-61.88, -23.1, -8.166e-08), (-61.89, -23.09, -9.099e-08), (-61.9, -23.08, -5.327e-08), (-61.85, -23.13, -9.573e-08), (-61.85, -23.12, -7.275e-08), (-61.83, -23.15, -9.553e-08), (-61.83, -23.13, -7.469e-08), (-61.8, -23.16, -7.771e-08), (-61.81, -23.15, -7.948e-08), (-61.79, -23.17, -7.918e-08), (-61.76, -23.2, -8.035e-08), (-61.77, -23.19, -9.033e-08), (-61.78, -23.18, -4.412e-08), (-62.06, -22.9, -8.101e-08), (-62.07, -22.87, -7.855e-08), (-62.05, -22.91, -8.804e-08), (-61.99, -23.01, -9.683e-08), (-62.03, -22.95, -9.162e-08), (-62.03, -22.93, -7.855e-08), (-62.04, -22.92, -3.329e-08), (-61.99, -22.99, -8.056e-08), (-62.01, -22.97, -8.804e-08), (-62.02, -22.96, -6.354e-08), (-61.97, -23.02, -7.283e-08), (-61.95, -23.03, -7.766e-08), (-61.76, -28.29, -4.703e-08), (-61.76, -28.27, -7.588e-08), (-61.76, -28.25, -8.416e-08), (-61.75, -28.21, -9.094e-08), (-61.75, -28.19, -9.241e-08), (-61.75, -28.17, -8.074e-08), (-61.73, -28.05, -9.754e-08), (-61.74, -28.15, -7.588e-08), (-61.74, -28.13, -8.416e-08), (-61.73, -28.11, -8.707e-08), (-61.73, -28.09, -9.094e-08), (-61.73, -28.07, -9.241e-08), (-61.72, -28.05, -4.703e-08), (-61.72, -28.03, -7.588e-08), (-61.71, -28.01, -8.031e-08), (-61.69, -28.0, -9.033e-08), (-61.67, -28.0, -4.994e-08), (-61.65, -28.0, -4.994e-08), (-61.6, -27.95, -9.988e-08), (-61.6, -28.0, -4.994e-08), (-61.55, -28.0, -4.994e-08), (-61.53, -28.0, -4.994e-08), (-61.41, -27.96, -9.988e-08), (-61.4, -27.52, -9.988e-08), (-61.51, -28.0, -4.994e-08), (-61.49, -28.0, -4.994e-08), (-61.44, -28.0, -4.994e-08), (-61.35, -26.73, -9.988e-08), (-61.48, -26.14, -9.988e-08), (-61.69, -25.99, -9.988e-08), (-61.58, -25.54, -9.988e-08), (-61.53, -23.39, -9.546e-08), (-61.57, -23.37, -9.553e-08), (-61.55, -23.37, -7.948e-08), (-61.51, -23.41, -9.674e-08), (-61.52, -23.4, -7.254e-08), (-61.49, -23.41, -7.746e-08), (-61.43, -23.45, -9.828e-08), (-61.47, -23.43, -9.295e-08), (-61.48, -23.42, -4.412e-08), (-61.45, -23.43, -8.085e-08), (-61.75, -23.21, -8.897e-08), (-61.73, -23.23, -9.209e-08), (-61.74, -23.22, -6.597e-08), (-61.71, -23.25, -9.422e-08), (-61.71, -23.24, -7.283e-08), (-61.69, -23.27, -9.637e-08), (-61.69, -23.25, -7.766e-08), (-61.67, -23.27, -8.309e-08), (-61.64, -23.3, -7.637e-08), (-61.65, -23.29, -8.768e-08), (-61.63, -23.31, -8.73e-08), (-61.61, -23.33, -9.399e-08), (-61.62, -23.32, -6.354e-08), (-61.59, -23.35, -9.677e-08), (-61.59, -23.34, -7.275e-08), (-61.57, -23.35, -7.469e-08), (-65.12, -28.16, 3.329e-08), (-64.74, -29.56, -2.219e-08), (-64.79, -29.4, 3.329e-08), (-64.22, -29.52, 3.329e-08), (-64.26, -25.7, 3.329e-08), (-63.98, -29.56, 3.329e-08), (-62.76, -24.88, 3.329e-08), (-62.66, -30.02, 3.329e-08), (-62.64, -24.74, 3.329e-08), (-61.86, -28.87, 1.017e-08), (-61.85, -28.83, 3.49e-08), (-61.88, -28.2, -1.249e-08), (-61.85, -27.98, 0.0), (-61.87, -27.78, -3.746e-08), (-61.86, -27.61, 0.0), (-61.86, -25.74, 0.0), (-61.84, -25.38, -8.74e-08), (-61.84, -25.25, -8.74e-08), (-62.08, -22.86, 3.329e-08), (-62.0, -22.98, 3.329e-08), (-61.74, -28.17, 4.703e-08), (-61.58, -25.94, -7.491e-08), (-61.54, -23.38, 3.329e-08), (-61.66, -23.28, 4.217e-08), (-61.39, -28.0, -4.994e-08), (-61.37, -28.0, -4.994e-08), (-61.35, -28.0, -4.994e-08), (-60.6, -27.69, -9.988e-08), (-61.33, -28.0, -4.994e-08), (-61.28, -28.0, -4.994e-08), (-61.19, -27.95, -9.988e-08), (-61.23, -28.0, -4.994e-08), (-61.21, -28.0, -4.994e-08), (-61.19, -28.0, -4.994e-08), (-61.17, -28.0, -4.994e-08), (-61.15, -28.0, -4.994e-08), (-61.1, -28.0, -4.994e-08), (-60.92, -26.42, -9.988e-08), (-61.19, -25.97, -9.364e-08), (-61.0, -25.54, -9.988e-08), (-61.19, -24.6, -9.988e-08), (-60.99, -24.08, -9.988e-08), (-61.29, -23.61, -9.988e-08), (-61.09, -23.65, -9.802e-08), (-61.44, -23.44, -5.438e-08), (-61.35, -23.49, -9.902e-08), (-61.39, -23.47, -9.648e-08), (-61.41, -23.45, -8.244e-08), (-61.4, -23.46, -5.771e-08), (-61.35, -23.48, -8.169e-08), (-61.37, -23.47, -8.566e-08), (-61.31, -23.51, -9.804e-08), (-61.33, -23.49, -8.684e-08), (-61.29, -23.51, -9.082e-08), (-61.31, -23.5, -6.541e-08), (-61.25, -23.53, -9.793e-08), (-61.27, -23.52, -5.629e-08), (-61.22, -23.54, -6.936e-08), (-61.23, -23.54, -7.485e-08), (-61.21, -23.55, -9.11e-08), (-61.19, -23.56, -7.772e-08), (-61.17, -23.57, -9.317e-08), (-61.18, -23.56, -4.412e-08), (-61.13, -23.59, -9.488e-08), (-61.14, -23.58, -7.616e-08), (-61.15, -23.57, -8.092e-08), (-61.03, -27.95, -9.988e-08), (-61.05, -28.0, -4.994e-08), (-61.03, -28.0, -4.994e-08), (-61.01, -28.0, -4.994e-08), (-60.99, -28.0, -4.994e-08), (-60.92, -27.94, -9.988e-08), (-60.94, -28.0, -4.994e-08), (-60.89, -28.0, -4.994e-08), (-60.87, -28.0, -4.994e-08), (-60.78, -27.96, -9.988e-08), (-60.85, -28.0, -4.994e-08), (-60.83, -28.0, -4.994e-08), (-60.78, -28.0, -4.994e-08), (-60.6, -27.07, -9.988e-08), (-60.81, -26.0, -9.988e-08), (-60.41, -25.53, -9.988e-08), (-61.07, -23.69, -9.136e-08), (-61.05, -23.75, -9.304e-08), (-61.07, -23.71, -9.149e-08), (-61.03, -23.79, -9.691e-08), (-61.05, -23.73, -8.362e-08), (-61.06, -23.71, -5.693e-08), (-61.04, -23.77, -7.172e-08), (-61.04, -23.76, -4.162e-08), (-61.01, -23.79, -8.737e-08), (-60.97, -23.81, -9.525e-08), (-60.99, -23.8, -7.631e-08), (-60.98, -23.8, -4.439e-08), (-60.93, -23.83, -9.934e-08), (-60.95, -23.81, -8.565e-08), (-60.93, -23.82, -6.68e-08), (-60.91, -23.83, -8.953e-08), (-60.88, -23.84, -7.606e-08), (-60.89, -23.84, -8.091e-08), (-60.87, -23.85, -9.545e-08), (-60.85, -23.85, -8.767e-08), (-60.82, -23.86, -3.612e-08), (-60.83, -23.86, -7.277e-08), (-60.81, -23.87, -9.219e-08), (-61.11, -23.61, -9.848e-08), (-61.11, -23.59, -7.952e-08), (-61.09, -23.63, -8.45e-08), (-61.1, -23.61, -5.993e-08), (-61.08, -23.67, -7.616e-08), (-61.08, -23.66, -4.162e-08), (-60.73, -28.0, -4.994e-08), (-60.71, -28.0, -4.994e-08), (-60.69, -28.0, -4.994e-08), (-60.56, -27.96, -9.988e-08), (-60.67, -28.0, -4.994e-08), (-60.65, -28.0, -4.994e-08), (-60.6, -28.0, -4.994e-08), (-60.55, -28.0, -4.994e-08), (-60.53, -28.0, -4.994e-08), (-60.51, -28.0, -4.994e-08), (-60.49, -28.0, -4.994e-08), (-60.7, -25.94, -2.497e-08), (-60.64, -25.96, -4.994e-08), (-60.59, -25.96, -4.994e-08), (-60.51, -25.96, -9.364e-08), (-60.54, -24.55, -9.988e-08), (-60.61, -23.95, -9.872e-08), (-60.51, -23.99, -9.986e-08), (-60.47, -24.0, -9.439e-08), (-60.45, -24.01, -9.845e-08), (-60.75, -23.89, -9.783e-08), (-60.77, -23.89, -9.751e-08), (-60.79, -23.87, -8.362e-08), (-60.77, -23.88, -6.084e-08), (-60.71, -23.91, -9.729e-08), (-60.73, -23.9, -7.704e-08), (-60.72, -23.9, -4.412e-08), (-60.67, -23.93, -9.838e-08), (-60.69, -23.91, -8.6e-08), (-60.67, -23.92, -6.68e-08), (-60.65, -23.93, -9.095e-08), (-60.63, -23.94, -8.152e-08), (-60.62, -23.94, -5.375e-08), (-60.57, -23.96, -7.938e-08), (-60.59, -23.95, -8.751e-08), (-60.56, -23.96, -3.231e-08), (-60.55, -23.97, -8.942e-08), (-60.53, -23.97, -8.45e-08), (-60.51, -23.98, -5.993e-08), (-60.49, -23.99, -8.872e-08), (-60.47, -28.0, -4.994e-08), (-60.45, -28.0, -6.091e-08), (-60.41, -27.99, -9.692e-08), (-60.39, -27.99, -9.364e-08), (-60.37, -27.99, -9.364e-08), (-60.35, -27.99, -9.364e-08), (-60.33, -27.99, -9.364e-08), (-60.31, -27.99, -9.364e-08), (-60.29, -27.99, -9.364e-08), (-60.27, -27.99, -9.364e-08), (-60.25, -27.99, -9.364e-08), (-60.23, -27.99, -9.364e-08), (-60.21, -27.99, -9.364e-08), (-60.19, -27.99, -9.364e-08), (-60.17, -27.99, -9.364e-08), (-59.72, -26.75, -9.988e-08), (-60.32, -26.29, -9.988e-08), (-60.38, -25.97, -9.364e-08), (-60.27, -25.96, -9.364e-08), (-60.14, -25.93, -9.676e-08), (-59.97, -24.97, -9.988e-08), (-59.97, -24.3, -9.988e-08), (-60.43, -24.01, -8.498e-08), (-60.41, -24.03, -9.88e-08), (-60.41, -24.02, -6.874e-08), (-60.39, -24.03, -9.309e-08), (-60.37, -24.03, -8.99e-08), (-60.31, -24.03, -9.922e-08), (-60.35, -24.03, -9.018e-08), (-60.33, -24.03, -9.405e-08), (-60.29, -24.03, -9.276e-08), (-60.27, -24.02, -4.661e-08), (-60.27, -24.03, -9.939e-08), (-60.25, -24.02, -5.427e-08), (-60.23, -24.02, -7.491e-08), (-60.21, -24.02, -8.601e-08), (-60.19, -24.02, -8.299e-08), (-60.17, -24.02, -9.144e-08), (-60.46, -24.0, -4.412e-08), (-60.15, -27.99, -9.364e-08), (-60.13, -27.99, -9.364e-08), (-60.11, -27.99, -9.364e-08), (-60.09, -27.99, -9.364e-08), (-60.07, -27.99, -9.364e-08), (-60.05, -27.99, -9.364e-08), (-60.03, -27.99, -9.364e-08), (-60.01, -27.99, -9.364e-08), (-59.99, -27.99, -9.364e-08), (-59.97, -27.99, -9.364e-08), (-59.95, -27.99, -9.364e-08), (-59.93, -27.99, -9.364e-08), (-59.91, -27.99, -9.364e-08), (-59.89, -27.99, -9.364e-08), (-59.87, -27.99, -9.364e-08), (-59.85, -27.99, -9.364e-08), (-59.88, -27.61, -9.988e-08), (-59.9, -25.99, -9.988e-08), (-59.45, -24.8, -9.988e-08), (-60.15, -24.01, -8.848e-08), (-60.13, -24.01, -8.952e-08), (-60.11, -24.01, -9.372e-08), (-60.09, -24.01, -9.466e-08), (-60.07, -24.01, -9.148e-08), (-60.05, -24.01, -8.077e-08), (-60.03, -24.03, -9.41e-08), (-60.04, -24.02, -5.438e-08), (-60.01, -24.03, -7.565e-08), (-59.99, -24.05, -9.095e-08), (-60.0, -24.04, -4.162e-08), (-59.97, -24.07, -9.926e-08), (-59.97, -24.06, -7.195e-08), (-59.95, -24.07, -8.643e-08), (-59.93, -24.09, -9.681e-08), (-59.93, -24.08, -6.748e-08), (-59.91, -24.09, -8.328e-08), (-59.85, -24.13, -9.737e-08), (-59.89, -24.11, -9.419e-08), (-59.9, -24.1, -5.868e-08), (-59.87, -24.11, -8.147e-08), (-59.86, -24.12, -4.412e-08), (-59.83, -27.99, -9.364e-08), (-59.81, -27.99, -9.364e-08), (-59.79, -27.99, -9.364e-08), (-59.77, -27.99, -9.364e-08), (-59.75, -27.99, -9.364e-08), (-59.73, -27.99, -9.364e-08), (-59.71, -27.99, -9.364e-08), (-59.69, -27.99, -9.364e-08), (-59.67, -27.99, -9.364e-08), (-59.65, -27.99, -9.364e-08), (-59.63, -27.99, -9.364e-08), (-59.61, -27.99, -9.364e-08), (-59.59, -27.99, -9.364e-08), (-59.57, -27.99, -9.364e-08), (-59.55, -27.99, -9.364e-08), (-59.3, -27.86, -9.988e-08), (-59.53, -27.99, -9.364e-08), (-59.21, -27.12, -9.988e-08), (-59.6, -25.96, -8.74e-08), (-59.51, -25.98, -9.364e-08), (-59.56, -25.96, -4.994e-08), (-59.46, -25.47, -9.988e-08), (-59.56, -24.49, -9.988e-08), (-59.51, -24.33, -9.959e-08), (-59.57, -24.29, -9.512e-08), (-59.82, -24.14, -6.542e-08), (-59.83, -24.14, -7.485e-08), (-59.79, -24.17, -9.884e-08), (-59.81, -24.15, -8.691e-08), (-59.79, -24.16, -6.835e-08), (-59.76, -24.18, -8.038e-08), (-59.77, -24.17, -8.472e-08), (-59.75, -24.19, -9.597e-08), (-59.72, -24.2, -7.186e-08), (-59.73, -24.19, -8.144e-08), (-59.71, -24.21, -9.141e-08), (-59.65, -24.25, -9.823e-08), (-59.69, -24.22, -7.269e-08), (-59.67, -24.23, -8.791e-08), (-59.68, -24.22, -3.329e-08), (-59.65, -24.24, -7.167e-08), (-59.63, -24.25, -8.566e-08), (-59.61, -24.27, -9.553e-08), (-59.61, -24.26, -6.409e-08), (-59.58, -24.28, -7.653e-08), (-59.59, -24.27, -8.238e-08), (-59.55, -24.29, -5.404e-08), (-59.53, -24.31, -9.079e-08), (-59.51, -27.99, -9.364e-08), (-59.49, -27.99, -9.364e-08), (-59.47, -27.99, -9.364e-08), (-59.45, -27.99, -9.364e-08), (-59.43, -27.99, -9.364e-08), (-59.41, -27.99, -9.364e-08), (-59.39, -27.99, -9.364e-08), (-59.37, -27.99, -9.364e-08), (-59.35, -27.99, -9.364e-08), (-59.33, -27.99, -9.364e-08), (-59.31, -27.99, -9.364e-08), (-59.29, -27.99, -9.364e-08), (-59.27, -27.99, -9.364e-08), (-59.25, -27.99, -9.364e-08), (-59.23, -27.99, -9.364e-08), (-59.21, -27.99, -9.364e-08), (-59.03, -27.54, -9.988e-08), (-59.07, -26.3, -9.988e-08), (-59.21, -25.96, -9.832e-08), (-58.57, -25.29, -9.988e-08), (-59.49, -24.35, -9.631e-08), (-59.49, -24.33, -7.829e-08), (-59.47, -24.37, -9.587e-08), (-59.47, -24.35, -7.491e-08), (-59.45, -24.39, -9.399e-08), (-59.46, -24.37, -6.973e-08), (-59.42, -24.42, -7.617e-08), (-59.43, -24.41, -9.083e-08), (-59.44, -24.4, -6.023e-08), (-59.37, -24.47, -9.469e-08), (-59.41, -24.43, -8.768e-08), (-59.34, -24.48, -9.319e-08), (-59.39, -24.45, -8.46e-08), (-59.4, -24.44, -4.217e-08), (-59.38, -24.46, -4.412e-08), (-59.35, -24.48, -7.67e-08), (-59.33, -24.49, -8.746e-08), (-59.31, -24.51, -9.848e-08), (-59.31, -24.5, -7.01e-08), (-59.27, -24.53, -9.581e-08), (-59.29, -24.51, -8.536e-08), (-59.28, -24.52, -6.538e-08), (-59.23, -24.55, -9.455e-08), (-59.25, -24.53, -8.192e-08), (-59.24, -24.54, -5.438e-08), (-59.19, -24.57, -9.018e-08), (-59.21, -24.56, -7.713e-08), (-59.51, -24.32, -7.195e-08), (-59.19, -27.99, -9.364e-08), (-59.17, -27.99, -9.364e-08), (-58.85, -27.95, -1.002e-07), (-59.15, -27.99, -9.364e-08), (-59.13, -27.99, -9.364e-08), (-59.11, -27.99, -9.364e-08), (-59.09, -27.99, -9.364e-08), (-59.07, -27.99, -9.364e-08), (-59.05, -27.99, -9.364e-08), (-59.03, -27.99, -9.364e-08), (-59.01, -27.99, -9.364e-08), (-58.99, -27.99, -9.364e-08), (-58.97, -27.99, -9.364e-08), (-58.95, -27.99, -9.364e-08), (-58.93, -27.99, -9.364e-08), (-58.91, -27.99, -9.364e-08), (-58.83, -27.75, -1.001e-07), (-58.87, -27.99, -9.511e-08), (-58.89, -27.61, -9.859e-08), (-58.87, -27.63, -8.666e-08), (-58.89, -27.59, -8.997e-08), (-58.89, -27.57, -9.111e-08), (-58.89, -27.55, -9.215e-08), (-58.89, -27.53, -9.38e-08), (-58.85, -27.45, -9.6e-08), (-59.0, -25.97, -9.364e-08), (-58.93, -25.97, -9.364e-08), (-59.0, -25.71, -9.988e-08), (-58.82, -24.95, -9.988e-08), (-59.09, -24.63, -9.467e-08), (-59.07, -24.63, -5.356e-08), (-59.05, -24.65, -9.11e-08), (-59.01, -24.67, -9.028e-08), (-59.03, -24.67, -9.926e-08), (-59.03, -24.66, -7.311e-08), (-58.99, -24.69, -9.681e-08), (-58.99, -24.68, -6.748e-08), (-58.95, -24.71, -9.814e-08), (-58.97, -24.69, -8.301e-08), (-58.96, -24.7, -5.771e-08), (-58.93, -24.71, -7.805e-08), (-58.91, -24.73, -9.411e-08), (-58.92, -24.72, -4.412e-08), (-58.89, -24.74, -5.472e-08), (-59.2, -24.56, -4.162e-08), (-59.13, -24.6, -9.117e-08), (-59.17, -24.59, -9.926e-08), (-59.17, -24.58, -6.928e-08), (-59.15, -24.59, -8.711e-08), (-59.13, -24.61, -9.518e-08), (-59.11, -24.61, -8.424e-08), (-59.1, -24.62, -5.28e-08), (-58.83, -27.89, -9.565e-08), (-58.85, -27.99, -8.572e-08), (-58.85, -27.97, -9.228e-08), (-58.83, -27.87, -9.305e-08), (-58.83, -27.85, -9.424e-08), (-58.84, -27.95, -4.717e-08), (-58.84, -27.93, -6.784e-08), (-58.84, -27.91, -8.234e-08), (-58.88, -27.52, -5.476e-08), (-58.83, -27.83, -9.43e-08), (-58.83, -27.73, -9.577e-08), (-58.83, -27.71, -9.469e-08), (-58.83, -27.67, -9.462e-08), (-58.85, -27.65, -9.508e-08), (-58.86, -27.64, -6.633e-08), (-58.82, -27.77, -7.411e-08), (-58.83, -27.69, -9.159e-08), (-58.83, -27.65, -7.618e-08), (-58.82, -27.82, -3.329e-08), (-58.82, -27.81, -5.427e-08), (-58.82, -27.79, -7.491e-08), (-58.88, -27.51, -4.994e-08), (-58.88, -27.49, -7.138e-08), (-58.87, -27.47, -8.403e-08), (-58.83, -27.43, -9.749e-08), (-58.83, -27.44, -6.95e-08), (-58.81, -27.43, -4.699e-08), (-58.78, -27.3, -9.988e-08), (-58.79, -27.41, -9.079e-08), (-58.77, -27.4, -7.195e-08), (-58.77, -27.39, -9.926e-08), (-58.75, -27.39, -8.761e-08), (-58.69, -27.35, -9.752e-08), (-58.73, -27.38, -6.638e-08), (-58.73, -27.37, -9.76e-08), (-58.71, -27.37, -8.566e-08), (-58.67, -27.19, -9.639e-08), (-58.7, -27.36, -5.771e-08), (-58.67, -27.35, -8.144e-08), (-58.66, -27.34, -4.412e-08), (-58.65, -27.33, -9.317e-08), (-58.61, -27.31, -9.293e-08), (-58.63, -27.32, -7.635e-08), (-58.61, -27.22, -8.626e-08), (-58.63, -27.21, -8.971e-08), (-58.61, -27.29, -1.142e-07), (-58.61, -27.27, -9.77e-08), (-58.6, -27.27, -4.717e-08), (-58.6, -27.25, -6.972e-08), (-58.6, -27.23, -7.607e-08), (-58.67, -27.17, -9.313e-08), (-58.67, -27.15, -9.77e-08), (-58.65, -27.2, -7.38e-08), (-58.66, -27.15, -7.136e-08), (-58.66, -27.13, -7.955e-08), (-58.65, -27.11, -9.595e-08), (-58.64, -27.2, -3.329e-08), (-58.63, -27.11, -9.388e-08), (-58.61, -27.11, -9.849e-08), (-58.47, -26.73, -9.988e-08), (-58.59, -27.11, -9.496e-08), (-58.57, -27.1, -8.74e-08), (-58.53, -27.03, -9.51e-08), (-58.59, -26.25, -9.988e-08), (-58.87, -24.75, -9.136e-08), (-58.85, -24.75, -8.768e-08), (-58.83, -24.76, -7.976e-08), (-58.81, -24.77, -9.77e-08), (-58.81, -24.76, -5.327e-08), (-58.77, -24.77, -9.671e-08), (-58.79, -24.77, -9.056e-08), (-58.75, -24.78, -7.58e-08), (-58.73, -24.79, -9.556e-08), (-58.74, -24.78, -4.578e-08), (-58.71, -24.79, -9.172e-08), (-58.69, -24.79, -8.435e-08), (-58.66, -24.8, -6.814e-08), (-58.67, -24.8, -6.784e-08), (-58.65, -24.81, -9.339e-08), (-58.59, -24.83, -9.922e-08), (-58.63, -24.81, -9.036e-08), (-58.52, -24.84, -9.551e-08), (-58.61, -24.82, -8.025e-08), (-58.59, -24.82, -6.049e-08), (-58.57, -24.83, -9.104e-08), (-58.56, -27.1, -5.868e-08), (-58.55, -27.09, -8.362e-08), (-58.55, -27.07, -9.089e-08), (-58.55, -27.05, -9.926e-08), (-58.54, -27.05, -6.874e-08), (-58.53, -27.01, -9.59e-08), (-58.52, -26.99, -7.268e-08), (-58.51, -26.97, -8.694e-08), (-58.51, -26.95, -6.279e-08), (-58.5, -26.93, -7.711e-08), (-58.49, -26.91, -8.906e-08), (-58.47, -26.9, -7.166e-08), (-58.47, -26.89, -9.735e-08), (-58.45, -26.89, -8.269e-08), (-58.44, -26.88, -5.527e-08), (-58.43, -26.87, -9.21e-08), (-58.41, -26.86, -7.025e-08), (-58.41, -26.85, -9.76e-08), (-58.37, -26.83, -9.33e-08), (-58.39, -26.85, -8.282e-08), (-58.35, -26.82, -6.869e-08), (-58.35, -26.81, -9.76e-08), (-58.33, -26.81, -8.282e-08), (-58.31, -26.79, -9.182e-08), (-58.29, -26.77, -9.574e-08), (-58.29, -26.78, -6.869e-08), (-58.25, -26.71, -9.823e-08), (-58.23, -26.63, -9.829e-08), (-58.27, -26.77, -8.282e-08), (-58.25, -26.75, -8.869e-08), (-58.26, -26.76, -4.412e-08), (-58.25, -26.73, -9.119e-08), (-58.24, -26.69, -8.162e-08), (-58.23, -26.65, -9.318e-08), (-58.34, -26.37, -9.988e-08), (-58.2, -26.47, -9.708e-08), (-58.17, -26.31, -9.82e-08), (-58.42, -25.93, -9.988e-08), (-58.2, -26.08, -9.988e-08), (-58.33, -25.96, -8.74e-08), (-58.24, -25.99, -9.988e-08), (-58.02, -25.49, -9.988e-08), (-58.21, -25.85, -9.988e-08), (-58.39, -24.97, -9.408e-08), (-58.38, -24.98, -8.041e-08), (-58.36, -25.0, -8.06e-08), (-58.37, -24.99, -9.185e-08), (-58.35, -25.01, -9.498e-08), (-58.33, -25.01, -9.953e-08), (-58.33, -24.99, -7.577e-08), (-58.31, -24.99, -9.244e-08), (-58.31, -24.98, -6.796e-08), (-58.29, -24.97, -9.156e-08), (-58.27, -24.95, -8.949e-08), (-58.55, -24.83, -8.738e-08), (-58.51, -24.85, -9.658e-08), (-58.53, -24.84, -7.852e-08), (-58.5, -24.86, -7.109e-08), (-58.47, -24.89, -9.239e-08), (-58.49, -24.87, -8.375e-08), (-58.46, -24.9, -7.626e-08), (-58.48, -24.88, -5.327e-08), (-58.43, -24.93, -9.037e-08), (-58.45, -24.91, -8.928e-08), (-58.44, -24.92, -5.327e-08), (-58.41, -24.95, -9.185e-08), (-58.42, -24.94, -5.868e-08), (-58.4, -24.96, -6.126e-08), (-58.28, -24.96, -5.868e-08), (-58.26, -24.94, -4.217e-08), (-58.25, -24.93, -8.092e-08), (-58.24, -26.71, -4.661e-08), (-58.24, -26.67, -8.435e-08), (-58.23, -26.61, -9.692e-08), (-58.21, -26.56, -8.992e-08), (-58.22, -26.61, -4.661e-08), (-58.22, -26.59, -7.29e-08), (-58.21, -26.51, -9.658e-08), (-58.21, -26.55, -8.952e-08), (-58.21, -26.53, -9.089e-08), (-58.2, -26.49, -7.782e-08), (-58.19, -26.41, -9.606e-08), (-58.18, -26.39, -8.741e-08), (-58.2, -26.51, -4.661e-08), (-58.19, -26.45, -8.796e-08), (-58.19, -26.43, -9.056e-08), (-58.18, -26.37, -9.056e-08), (-58.17, -26.33, -9.373e-08), (-58.18, -26.4, -4.578e-08), (-58.17, -26.35, -8.796e-08), (-58.16, -26.29, -6.999e-08), (-58.16, -26.27, -8.359e-08), (-58.15, -26.25, -8.738e-08), (-58.15, -26.21, -9.856e-08), (-58.15, -26.23, -9.41e-08), (-58.13, -26.15, -9.241e-08), (-58.14, -26.19, -7.97e-08), (-58.14, -26.17, -8.359e-08), (-58.13, -26.13, -9.162e-08), (-58.12, -26.12, -4.528e-08), (-58.11, -26.11, -9.419e-08), (-58.09, -26.11, -8.184e-08), (-58.07, -26.1, -6.084e-08), (-58.07, -26.09, -9.681e-08), (-58.03, -26.07, -9.69e-08), (-58.05, -26.09, -8.751e-08), (-58.03, -26.08, -6.904e-08), (-57.9, -25.69, -9.988e-08), (-58.01, -26.07, -8.934e-08), (-57.99, -26.06, -7.581e-08), (-57.96, -26.02, -9.988e-08), (-57.98, -26.06, -4.162e-08), (-57.97, -26.05, -9.234e-08), (-57.95, -26.05, -8.147e-08), (-57.94, -26.04, -5.375e-08), (-57.93, -26.03, -9.597e-08), (-58.01, -25.17, -9.988e-08), (-58.19, -24.96, -7.521e-08), (-58.14, -24.98, -8.137e-08), (-58.17, -24.97, -9.234e-08), (-58.15, -24.97, -8.032e-08), (-58.09, -25.01, -9.845e-08), (-58.13, -24.99, -9.372e-08), (-58.11, -24.99, -8.281e-08), (-58.1, -25.0, -5.771e-08), (-58.05, -25.02, -8.133e-08), (-58.07, -25.01, -8.462e-08), (-58.03, -25.03, -8.995e-08), (-58.05, -25.03, -9.681e-08), (-58.01, -25.05, -9.79e-08), (-58.01, -25.04, -6.638e-08), (-57.99, -25.05, -8.785e-08), (-57.96, -25.06, -6.485e-08), (-57.97, -25.06, -7.142e-08), (-57.93, -25.08, -8.889e-08), (-57.95, -25.07, -8.971e-08), (-58.22, -24.94, -6.554e-08), (-58.23, -24.94, -7.38e-08), (-58.21, -24.95, -8.99e-08), (-58.18, -24.96, -4.162e-08), (-57.91, -26.03, -9.669e-08), (-57.89, -26.02, -6.3e-08), (-57.89, -26.01, -9.684e-08), (-57.88, -25.97, -9.988e-08), (-57.87, -26.01, -8.737e-08), (-57.86, -25.99, -8.899e-08), (-57.85, -25.95, -9.133e-08), (-57.85, -25.93, -9.309e-08), (-57.86, -26.0, -7.052e-08), (-57.86, -25.97, -8.74e-08), (-57.85, -25.89, -9.668e-08), (-57.85, -25.91, -9.325e-08), (-57.85, -25.81, -9.512e-08), (-57.85, -25.87, -9.156e-08), (-57.85, -25.85, -9.058e-08), (-57.85, -25.83, -9.275e-08), (-57.85, -25.79, -9.228e-08), (-57.85, -25.77, -9.614e-08), (-57.83, -25.75, -9.565e-08), (-57.84, -25.76, -6.023e-08), (-57.81, -25.74, -7.283e-08), (-57.81, -25.73, -9.848e-08), (-57.79, -25.73, -8.229e-08), (-57.78, -25.72, -4.217e-08), (-57.77, -25.71, -8.959e-08), (-57.76, -25.7, -6.354e-08), (-57.75, -25.69, -9.5e-08), (-57.73, -25.68, -8.574e-08), (-57.73, -25.67, -9.926e-08), (-57.71, -25.67, -9.054e-08), (-57.7, -25.66, -4.412e-08), (-57.69, -25.65, -9.067e-08), (-57.67, -25.63, -9.291e-08), (-57.68, -25.64, -6.633e-08), (-57.65, -25.63, -7.658e-08), (-57.65, -25.61, -9.926e-08), (-57.63, -25.61, -8.382e-08), (-57.62, -25.6, -5.527e-08), (-57.75, -25.29, -9.682e-08), (-57.73, -25.31, -8.866e-08), (-57.74, -25.3, -4.217e-08), (-57.71, -25.33, -9.229e-08), (-57.72, -25.32, -6.633e-08), (-57.69, -25.35, -9.926e-08), (-57.69, -25.33, -7.577e-08), (-57.63, -25.39, -1.081e-07), (-57.67, -25.35, -8.142e-08), (-57.65, -25.37, -9.196e-08), (-57.66, -25.36, -5.527e-08), (-57.57, -25.51, -9.828e-08), (-57.63, -25.38, -6.796e-08), (-57.61, -25.59, -9.512e-08), (-57.6, -25.4, -6.605e-08), (-57.61, -25.39, -7.814e-08), (-57.91, -25.09, -9.11e-08), (-57.92, -25.08, -4.162e-08), (-57.87, -25.11, -9.34e-08), (-57.89, -25.1, -8.091e-08), (-57.84, -25.12, -9.097e-08), (-57.88, -25.1, -4.412e-08), (-57.83, -25.13, -9.602e-08), (-57.85, -25.11, -8.25e-08), (-57.77, -25.17, -9.516e-08), (-57.81, -25.13, -8.424e-08), (-57.79, -25.15, -9.681e-08), (-57.79, -25.14, -5.693e-08), (-57.76, -25.22, -6.725e-08), (-57.77, -25.21, -9.349e-08), (-57.77, -25.19, -8.963e-08), (-57.78, -25.15, -7.5e-08), (-57.75, -25.27, -8.823e-08), (-57.76, -25.25, -8.416e-08), (-57.76, -25.23, -6.57e-08), (-57.59, -25.58, -6.95e-08), (-57.59, -25.57, -9.677e-08), (-57.57, -25.55, -9.308e-08), (-57.57, -25.53, -9.432e-08), (-57.57, -25.49, -9.505e-08), (-57.59, -25.41, -8.492e-08), (-57.57, -25.57, -7.773e-08), (-57.57, -25.47, -9.275e-08), (-57.57, -25.45, -9.275e-08), (-57.57, -25.43, -8.965e-08), (-57.58, -25.42, -5.868e-08), (-61.26, -23.52, 3.329e-08), (-60.41, -28.0, 4.661e-08), (-59.54, -24.3, 4.162e-08), (-59.06, -24.64, 4.162e-08), (-58.88, -27.62, 4.412e-08), (-58.82, -27.75, 4.661e-08), (-58.86, -27.46, 4.412e-08), (-58.8, -27.42, 4.162e-08), (-58.62, -27.32, 4.162e-08), (-58.6, -27.22, 3.329e-08), (-58.88, -24.74, 3.329e-08), (-58.52, -27.0, 4.162e-08), (-58.5, -26.94, 4.439e-08), (-58.38, -26.84, 4.412e-08), (-58.32, -26.8, -2.334e-08), (-58.28, -25.94, 0.0), (-58.16, -26.3, 4.439e-08), (-58.14, -26.2, -1.854e-08)], [(676, 677)], [(8, 1, 2), (3, 8, 2), (4, 26, 3), (5, 26, 4), (6, 26, 5), (9, 26, 6), (10, 17, 9), (13, 18, 12), (14, 18, 13), (19, 15, 16), (22, 20, 21), (22, 21, 26), (26, 23, 24), (26, 24, 22), (27, 17, 18), (29, 18, 14), (45, 30, 31), (27, 33, 34), (27, 35, 36), (27, 36, 37), (27, 37, 38), (27, 39, 40), (27, 40, 41), (46, 43, 44), (27, 32, 33), (46, 27, 42), (46, 42, 43), (45, 32, 27), (27, 18, 45), (170, 27, 46), (63, 47, 48), (63, 52, 53), (63, 53, 54), (63, 56, 57), (64, 63, 49), (64, 49, 50), (58, 64, 50), (46, 1088, 59), (46, 59, 60), (46, 60, 61), (46, 61, 62), (63, 55, 56), (63, 64, 65), (67, 63, 65), (71, 170, 70), (72, 170, 71), (170, 46, 63), (73, 170, 72), (170, 73, 74), (170, 74, 75), (78, 76, 77), (87, 78, 79), (87, 79, 80), (87, 80, 81), (87, 84, 85), (86, 87, 85), (87, 82, 83), (90, 87, 89), (94, 97, 93), (103, 97, 98), (100, 171, 99), (106, 107, 105), (108, 113, 107), (111, 115, 110), (108, 117, 113), (119, 108, 114), (116, 115, 111), (119, 118, 117), (115, 120, 119), (115, 121, 120), (115, 122, 121), (135, 125, 126), (134, 127, 128), (134, 128, 129), (134, 129, 130), (138, 131, 132), (138, 132, 133), (141, 144, 143), (140, 141, 143), (144, 115, 139), (115, 145, 146), (115, 146, 137), (115, 137, 138), (115, 141, 145), (115, 138, 134), (152, 148, 149), (157, 151, 152), (168, 154, 155), (168, 155, 156), (168, 160, 161), (168, 161, 153), (134, 130, 162), (134, 162, 163), (134, 163, 164), (168, 167, 159), (149, 0, 28), (169, 26, 27), (92, 87, 91), (171, 96, 103), (104, 171, 100), (173, 174, 171), (175, 177, 174), (170, 87, 102), (177, 171, 174), (178, 170, 177), (179, 170, 178), (181, 179, 180), (186, 170, 179), (182, 186, 179), (183, 186, 182), (184, 186, 183), (186, 184, 185), (187, 170, 186), (189, 186, 185), (190, 186, 189), (192, 186, 191), (194, 186, 193), (195, 186, 194), (197, 186, 195), (198, 186, 197), (200, 198, 199), (186, 198, 200), (202, 186, 200), (208, 206, 207), (186, 202, 205), (186, 206, 209), (210, 209, 208), (211, 186, 209), (212, 186, 211), (214, 215, 213), (122, 217, 123), (122, 218, 217), (115, 220, 219), (115, 222, 221), (115, 223, 222), (115, 224, 223), (115, 225, 224), (226, 228, 227), (230, 228, 226), (230, 231, 229), (230, 232, 231), (230, 233, 232), (230, 234, 233), (230, 226, 115), (169, 168, 26), (235, 169, 170), (237, 235, 170), (238, 170, 236), (239, 237, 238), (238, 236, 240), (239, 238, 187), (242, 186, 215), (216, 242, 215), (243, 248, 241), (245, 248, 244), (246, 248, 245), (250, 248, 249), (254, 251, 252), (187, 186, 241), (255, 248, 250), (255, 250, 253), (187, 248, 256), (277, 259, 260), (277, 260, 261), (263, 257, 259), (277, 268, 269), (278, 273, 265), (278, 265, 266), (274, 278, 266), (275, 278, 274), (277, 270, 272), (285, 278, 280), (286, 282, 283), (286, 283, 284), (278, 285, 281), (278, 281, 282), (286, 284, 287), (288, 286, 287), (289, 286, 288), (291, 286, 290), (292, 286, 291), (293, 294, 292), (296, 300, 295), (300, 286, 294), (298, 300, 297), (299, 301, 298), (303, 301, 302), (300, 301, 303), (305, 300, 303), (309, 310, 308), (312, 310, 311), (314, 315, 313), (321, 320, 230), (323, 322, 230), (324, 1091, 323), (326, 324, 230), (230, 327, 326), (331, 329, 230), (332, 330, 331), (230, 332, 331), (334, 333, 332), (337, 336, 169), (237, 239, 187), (235, 237, 187), (278, 187, 263), (310, 300, 307), (278, 300, 310), (316, 310, 315), (318, 340, 317), (347, 310, 339), (348, 340, 341), (343, 348, 341), (344, 348, 343), (345, 348, 344), (346, 348, 345), (1092, 348, 349), (351, 348, 350), (353, 348, 351), (278, 310, 347), (356, 347, 354), (359, 357, 358), (361, 278, 357), (374, 335, 334), (374, 334, 230), (374, 1093, 366), (371, 367, 368), (373, 369, 370), (374, 370, 371), (374, 375, 373), (374, 376, 375), (374, 377, 376), (336, 379, 374), (336, 381, 380), (389, 387, 388), (336, 388, 386), (336, 386, 384), (434, 336, 337), (391, 435, 235), (392, 278, 393), (393, 278, 360), (364, 393, 363), (365, 394, 364), (396, 393, 394), (399, 396, 398), (400, 396, 399), (402, 393, 400), (403, 393, 402), (406, 393, 404), (408, 393, 407), (410, 393, 409), (416, 390, 389), (416, 389, 336), (336, 417, 416), (422, 420, 421), (426, 425, 421), (432, 427, 428), (433, 428, 429), (433, 429, 430), (433, 430, 431), (413, 412, 432), (414, 413, 433), (481, 426, 336), (435, 434, 337), (439, 393, 410), (442, 393, 440), (444, 393, 441), (444, 441, 443), (446, 393, 445), (448, 393, 446), (450, 393, 447), (452, 450, 451), (454, 450, 453), (456, 457, 455), (458, 450, 457), (460, 461, 459), (473, 472, 471), (479, 478, 481), (481, 433, 426), (467, 466, 433), (481, 471, 468), (482, 435, 437), (483, 435, 482), (486, 435, 484), (438, 435, 338), (482, 437, 438), (485, 438, 338), (485, 482, 438), (483, 482, 485), (486, 484, 483), (485, 338, 392), (487, 392, 450), (487, 461, 462), (488, 487, 462), (490, 487, 489), (492, 487, 490), (493, 487, 492), (495, 487, 494), (500, 487, 496), (499, 500, 498), (501, 509, 500), (502, 509, 501), (504, 509, 503), (506, 509, 505), (507, 510, 509), (508, 510, 507), (512, 509, 510), (513, 509, 512), (514, 515, 513), (517, 509, 515), (518, 519, 517), (521, 509, 519), (520, 521, 519), (525, 480, 479), (527, 526, 524), (532, 531, 525), (549, 533, 532), (538, 534, 549), (544, 535, 536), (549, 537, 538), (545, 539, 540), (547, 540, 541), (547, 541, 542), (549, 544, 537), (547, 543, 544), (552, 551, 435), (553, 485, 392), (637, 553, 392), (637, 487, 509), (522, 555, 521), (555, 509, 521), (556, 557, 555), (554, 509, 555), (554, 555, 557), (558, 554, 557), (560, 554, 559), (562, 554, 561), (563, 554, 562), (565, 554, 564), (567, 568, 566), (569, 554, 568), (571, 554, 570), (572, 554, 571), (574, 554, 573), (576, 554, 575), (579, 637, 554), (580, 554, 578), (581, 582, 580), (584, 554, 582), (585, 586, 584), (1094, 586, 585), (587, 588, 586), (590, 593, 592), (597, 595, 598), (599, 597, 598), (605, 603, 604), (606, 603, 605), (614, 607, 608), (614, 608, 597), (610, 603, 609), (614, 612, 613), (614, 602, 603), (614, 615, 616), (614, 603, 610), (622, 548, 546), (622, 546, 547), (549, 623, 621), (625, 1095, 624), (628, 626, 549), (629, 627, 628), (631, 628, 549), (633, 611, 632), (633, 632, 631), (633, 631, 549), (726, 550, 551), (634, 551, 552), (636, 552, 485), (638, 579, 554), (638, 586, 588), (589, 639, 588), (638, 554, 586), (640, 641, 639), (645, 641, 643), (1096, 647, 646), (638, 641, 645), (638, 645, 647), (648, 638, 647), (651, 638, 649), (652, 638, 651), (654, 638, 653), (655, 656, 638), (657, 656, 655), (661, 656, 659), (663, 664, 662), (738, 656, 661), (738, 661, 664), (665, 666, 664), (668, 738, 666), (678, 681, 677), (679, 681, 678), (683, 679, 680), (686, 680, 684), (686, 684, 685), (688, 686, 674), (704, 700, 614), (706, 703, 704), (706, 704, 614), (706, 675, 705), (706, 705, 702), (706, 689, 674), (714, 701, 633), (711, 715, 710), (713, 716, 701), (722, 633, 720), (720, 633, 549), (724, 723, 550), (730, 634, 635), (727, 730, 635), (728, 730, 727), (729, 730, 728), (731, 730, 729), (732, 635, 552), (728, 727, 732), (733, 732, 552), (735, 553, 734), (579, 638, 656), (738, 579, 656), (997, 579, 738), (670, 738, 668), (671, 738, 670), (672, 738, 671), (740, 738, 739), (741, 743, 738), (742, 743, 741), (744, 738, 743), (745, 738, 744), (738, 745, 746), (998, 738, 747), (754, 746, 748), (754, 748, 749), (754, 749, 750), (754, 750, 751), (754, 751, 752), (754, 752, 753), (755, 747, 754), (754, 753, 756), (754, 756, 757), (754, 757, 758), (754, 758, 759), (754, 759, 760), (754, 760, 761), (754, 761, 762), (754, 762, 763), (754, 763, 764), (754, 764, 765), (754, 765, 766), (754, 766, 767), (754, 767, 768), (754, 768, 769), (754, 769, 770), (772, 770, 771), (772, 771, 773), (772, 773, 774), (772, 774, 775), (772, 775, 776), (772, 776, 777), (772, 777, 778), (772, 778, 779), (772, 779, 780), (772, 780, 781), (772, 781, 782), (789, 784, 785), (789, 785, 786), (789, 786, 787), (789, 787, 788), (784, 772, 783), (789, 788, 790), (789, 790, 791), (789, 791, 792), (789, 792, 793), (789, 793, 794), (789, 794, 795), (789, 795, 796), (789, 796, 797), (789, 797, 798), (789, 798, 799), (789, 799, 800), (789, 800, 801), (789, 801, 802), (789, 802, 803), (789, 803, 804), (789, 804, 805), (808, 789, 806), (810, 789, 808), (814, 789, 809), (815, 812, 813), (817, 811, 807), (819, 807, 812), (835, 833, 834), (789, 805, 821), (789, 821, 822), (789, 822, 823), (836, 823, 824), (836, 824, 825), (836, 825, 826), (836, 826, 827), (837, 827, 828), (837, 828, 829), (838, 831, 832), (839, 832, 833), (840, 830, 838), (842, 837, 840), (844, 837, 842), (837, 845, 836), (849, 841, 836), (846, 851, 845), (853, 847, 848), (854, 806, 841), (856, 806, 854), (717, 858, 714), (718, 861, 633), (721, 862, 719), (863, 868, 633), (863, 869, 868), (722, 871, 863), (874, 876, 722), (720, 877, 722), (720, 885, 880), (881, 886, 720), (720, 889, 888), (883, 890, 720), (720, 891, 883), (720, 896, 894), (723, 899, 720), (902, 723, 724), (901, 904, 723), (902, 907, 723), (908, 911, 724), (903, 912, 724), (725, 913, 903), (919, 917, 725), (725, 914, 913), (915, 920, 725), (916, 921, 725), (917, 922, 725), (924, 918, 919), (925, 919, 725), (923, 926, 917), (918, 929, 917), (1097, 930, 924), (1098, 931, 919), (725, 934, 925), (936, 725, 933), (936, 938, 935), (933, 939, 936), (937, 941, 933), (726, 945, 933), (942, 947, 726), (948, 949, 932), (953, 726, 952), (1099, 952, 951), (954, 932, 726), (960, 954, 726), (956, 950, 932), (959, 960, 953), (959, 964, 960), (953, 965, 959), (968, 951, 634), (971, 967, 634), (974, 968, 969), (974, 969, 970), (976, 1100, 973), (976, 974, 970), (976, 970, 1100), (1054, 976, 971), (976, 955, 974), (977, 634, 730), (978, 977, 730), (979, 978, 730), (980, 979, 730), (1101, 972, 977), (1102, 981, 978), (1102, 978, 979), (982, 1101, 981), (1054, 975, 1101), (1054, 982, 1102), (1054, 1102, 980), (983, 730, 733), (1059, 734, 736), (986, 985, 737), (987, 985, 986), (1103, 988, 985), (984, 1103, 987), (1061, 984, 987), (989, 986, 737), (987, 986, 989), (1104, 991, 992), (994, 987, 989), (995, 990, 991), (996, 992, 993), (995, 989, 990), (1061, 994, 995), (1061, 995, 1104), (1061, 996, 1105), (1105, 993, 737), (999, 772, 789), (1002, 999, 1000), (1003, 1001, 1002), (1005, 999, 1001), (1007, 1004, 1005), (1009, 999, 1004), (1010, 1009, 1004), (1011, 999, 1009), (1013, 999, 1011), (1015, 999, 1013), (1017, 999, 1015), (1020, 811, 817), (1021, 816, 1019), (1023, 999, 816), (1025, 816, 1021), (1026, 1022, 1023), (1107, 1026, 1027), (1000, 999, 1022), (953, 1031, 965), (966, 1033, 953), (955, 1034, 953), (976, 1039, 1036), (1037, 1042, 976), (976, 1043, 1037), (1049, 1047, 1046), (1049, 1046, 1054), (1053, 1051, 1049), (1058, 735, 734), (1060, 1059, 736), (1128, 997, 998), (1065, 755, 1062), (1110, 1062, 1064), (1069, 755, 1067), (1071, 1068, 1069), (1072, 999, 1016), (1073, 999, 1072), (1075, 999, 1073), (1077, 999, 1075), (1111, 999, 1079), (1082, 755, 999), (1082, 999, 1080), (1083, 755, 1082), (1086, 755, 1083), (1087, 755, 1085), (1115, 1053, 1054), (1118, 1117, 1053), (1167, 1054, 1058), (1125, 1058, 1059), (1127, 1059, 1061), (1128, 1127, 997), (1129, 998, 755), (1131, 1129, 1130), (1134, 755, 1068), (1137, 1133, 1134), (1139, 1130, 1133), (1142, 1139, 1140), (1144, 1143, 1141), (1147, 1130, 1145), (1148, 1130, 1147), (1149, 1130, 1148), (1153, 1130, 1149), (1154, 1124, 1118), (1154, 1118, 1115), (1159, 1157, 1154), (1159, 1154, 1115), (1163, 1161, 1159), (1115, 1054, 1167), (1167, 1058, 1125), (1127, 1125, 1126), (1172, 1129, 1131), (1173, 1129, 1171), (1174, 1171, 1172), (1176, 1173, 1171), (1178, 1129, 1173), (1180, 1129, 1178), (1184, 1182, 1183), (1187, 1182, 1185), (1188, 1182, 1186), (1189, 1129, 1188), (1190, 1129, 1189), (1192, 1129, 1190), (1193, 1131, 1151), (1196, 1131, 1193), (1197, 1170, 1131), (1202, 1200, 1163), (1211, 1125, 1168), (1212, 1125, 1211), (1213, 1255, 1125), (1169, 1168, 1127), (1169, 1210, 1168), (1213, 1212, 1169), (1214, 1169, 1128), (1220, 1129, 1192), (1222, 1220, 1221), (1223, 1129, 1219), (1226, 1129, 1223), (1228, 1226, 1227), (1229, 1129, 1226), (1215, 1129, 1229), (1231, 1215, 1230), (1234, 1215, 1232), (1235, 1215, 1234), (1237, 1235, 1236), (1238, 1217, 1216), (1240, 1239, 1202), (1115, 1241, 1240), (1115, 1242, 1241), (1254, 1167, 1255), (1256, 1255, 1213), (1256, 1213, 1169), (1258, 1255, 1257), (1260, 1214, 1129), (1262, 1216, 1218), (1263, 1262, 1261), (1260, 1262, 1264), (1267, 1268, 1260), (1269, 1271, 1266), (1271, 1260, 1266), (1273, 1274, 1271), (1275, 1276, 1271), (1277, 1218, 1217), (1294, 1283, 1115), (1295, 1254, 1255), (1259, 1295, 1169), (1298, 1299, 1271), (1300, 1271, 1299), (1302, 1260, 1300), (1302, 1300, 1301), (1303, 1260, 1302), (1305, 1260, 1303), (1306, 1260, 1305), (1309, 1260, 1306), (1310, 1260, 1308), (1311, 1260, 1310), (1313, 1260, 1311), (1315, 1260, 1313), (1317, 1260, 1315), (1318, 1314, 1317), (1334, 1332, 1294), (1336, 1294, 1254), (1338, 1384, 1295), (1340, 1295, 1259), (1341, 1296, 1260), (1342, 1341, 1260), (1343, 1342, 1260), (1346, 1260, 1314), (1347, 1314, 1344), (1351, 1346, 1349), (1353, 1260, 1351), (1354, 1260, 1352), (1356, 1260, 1354), (1357, 1355, 1356), (1361, 1260, 1355), (1362, 1361, 1360), (1363, 1260, 1361), (1343, 1260, 1363), (1366, 1342, 1365), (1340, 1384, 1338), (1443, 1340, 1296), (1387, 1341, 1342), (1388, 1387, 1342), (1389, 1341, 1387), (1392, 1341, 1389), (1395, 1341, 1391), (1397, 1341, 1393), (1398, 1296, 1341), (1400, 1341, 1397), (1401, 1396, 1399), (1404, 1296, 1403), (1407, 1296, 1404), (1408, 1406, 1407), (1410, 1296, 1406), (1411, 1409, 1410), (1412, 1296, 1409), (1414, 1342, 1366), (1417, 1415, 1334), (1432, 1430, 1417), (1435, 1433, 1383), (1494, 1383, 1336), (1384, 1336, 1254), (1442, 1385, 1340), (1440, 1384, 1442), (1443, 1386, 1340), (1445, 1296, 1444), (1446, 1296, 1445), (1449, 1296, 1446), (1450, 1296, 1447), (1452, 1443, 1296), (1453, 1296, 1450), (1456, 1443, 1452), (1456, 1452, 1455), (1459, 1412, 1413), (1461, 1296, 1412), (1463, 1460, 1461), (1464, 1296, 1460), (1444, 1296, 1464), (1466, 1444, 1465), (1417, 1469, 1432), (1470, 1467, 1417), (1471, 1417, 1431), (1467, 1473, 1417), (1434, 1417, 1433), (1780, 1434, 1433), (1477, 1431, 1417), (1480, 1417, 1434), (1483, 1478, 1479), (1484, 1479, 1480), (1431, 1485, 1476), (1482, 1486, 1431), (1383, 1488, 1475), (1439, 1490, 1383), (1439, 1782, 1490), (1491, 1439, 1383), (1491, 1492, 1439), (1494, 1491, 1383), (1494, 1495, 1493), (1494, 1496, 1495), (1494, 1498, 1497), (1494, 1500, 1498), (1499, 1501, 1494), (1499, 1502, 1501), (1499, 1504, 1502), (1512, 1499, 1494), (1512, 1494, 1503), (1499, 1506, 1505), (1508, 1509, 1507), (1508, 1784, 1509), (1510, 1514, 1513), (1336, 1521, 1520), (1523, 1512, 1519), (1336, 1524, 1522), (1525, 1524, 1336), (1529, 1525, 1336), (1530, 1336, 1384), (1589, 1530, 1386), (1531, 1443, 1458), (1532, 1443, 1531), (1533, 1443, 1532), (1534, 1443, 1533), (1537, 1443, 1534), (1539, 1536, 1538), (1541, 1443, 1539), (1544, 1443, 1542), (1545, 1443, 1543), (1547, 1443, 1545), (1550, 1546, 1549), (1527, 1552, 1528), (1525, 1553, 1527), (1529, 1555, 1525), (1529, 1556, 1555), (1558, 1787, 1557), (1526, 1561, 1560), (1526, 1336, 1530), (1526, 1566, 1565), (1526, 1568, 1567), (1570, 1571, 1569), (1570, 1789, 1571), (1586, 1526, 1530), (1526, 1573, 1570), (1526, 1574, 1573), (1526, 1575, 1790), (1576, 1577, 1575), (1581, 1582, 1580), (1585, 1526, 1579), (1591, 1590, 1589), (1592, 1590, 1591), (1594, 1592, 1791), (1594, 1591, 1589), (1596, 1386, 1595), (1598, 1386, 1596), (1599, 1386, 1597), (1600, 1386, 1599), (1601, 1602, 1600), (1604, 1600, 1602), (1386, 1600, 1604), (1606, 1548, 1551), (1607, 1386, 1548), (1608, 1548, 1606), (1610, 1386, 1607), (1611, 1607, 1609), (1612, 1386, 1610), (1615, 1386, 1612), (1616, 1614, 1615), (1617, 1386, 1614), (1619, 1595, 1617), (1584, 1623, 1578), (1586, 1627, 1625), (1626, 1628, 1586), (1629, 1631, 1586), (1633, 1587, 1586), (1632, 1635, 1629), (1638, 1634, 1586), (1634, 1640, 1633), (1639, 1641, 1638), (1642, 1792, 1588), (1645, 1588, 1590), (1646, 1588, 1645), (1646, 1644, 1588), (1647, 1645, 1590), (1647, 1649, 1648), (1590, 1650, 1647), (1590, 1651, 1650), (1590, 1653, 1652), (1590, 1655, 1653), (1659, 1590, 1594), (1656, 1657, 1655), (1656, 1658, 1657), (1656, 1661, 1660), (1656, 1663, 1661), (1662, 1664, 1656), (1662, 1665, 1664), (1692, 1662, 1659), (1662, 1666, 1665), (1692, 1667, 1662), (1659, 1594, 1593), (1668, 1593, 1386), (1671, 1386, 1669), (1672, 1670, 1671), (1674, 1386, 1670), (1675, 1673, 1674), (1680, 1668, 1677), (1685, 1668, 1683), (1687, 1668, 1684), (1689, 1605, 1622), (1690, 1386, 1688), (1669, 1386, 1690), (1698, 1695, 1659), (1697, 1700, 1696), (1698, 1701, 1695), (1659, 1705, 1702), (1710, 1711, 1709), (1659, 1712, 1710), (1659, 1714, 1713), (1659, 1715, 1714), (1659, 1717, 1716), (1659, 1720, 1719), (1724, 1725, 1723), (1730, 1593, 1668), (1731, 1593, 1730), (1732, 1731, 1730), (1733, 1593, 1731), (1735, 1593, 1733), (1738, 1593, 1735), (1737, 1727, 1724), (1739, 1593, 1738), (1737, 1728, 1727), (1742, 1737, 1739), (1737, 1729, 1728), (1749, 1668, 1746), (1751, 1748, 1749), (1753, 1750, 1748), (1754, 1668, 1752), (1756, 1754, 1752), (1757, 1752, 1755), (1760, 1668, 1754), (1761, 1754, 1756), (1762, 1730, 1668), (1764, 1668, 1758), (1768, 1743, 1741), (1769, 1741, 1737), (1770, 1737, 1744), (1767, 1771, 1766), (1772, 1769, 1737), (1774, 1737, 1770), (145, 142, 1090), (145, 141, 142), (598, 592, 593), (598, 595, 592), (686, 683, 680), (674, 686, 685), (839, 833, 835), (3, 26, 8), (7, 9, 6), (26, 16, 8), (9, 17, 26), (12, 18, 11), (26, 19, 16), (26, 21, 19), (18, 17, 11), (26, 25, 23), (27, 26, 17), (26, 28, 25), (32, 45, 31), (35, 27, 34), (39, 27, 38), (42, 27, 41), (63, 57, 47), (49, 63, 48), (51, 58, 50), (63, 62, 52), (55, 63, 54), (46, 44, 1088), (63, 46, 62), (66, 67, 65), (67, 68, 63), (68, 69, 63), (69, 70, 63), (70, 170, 63), (76, 170, 75), (78, 87, 76), (82, 87, 81), (84, 87, 83), (86, 88, 87), (88, 89, 87), (90, 91, 87), (94, 98, 97), (96, 102, 95), (103, 96, 97), (99, 171, 103), (101, 104, 100), (106, 108, 107), (109, 114, 108), (110, 115, 114), (112, 116, 111), (108, 119, 117), (115, 119, 114), (119, 1089, 118), (125, 134, 124), (127, 134, 135), (134, 138, 133), (135, 134, 125), (137, 146, 136), (139, 115, 116), (144, 141, 115), (157, 150, 151), (168, 153, 154), (157, 168, 156), (159, 167, 158), (168, 159, 160), (165, 134, 164), (167, 165, 166), (168, 165, 167), (26, 168, 157), (168, 134, 165), (149, 147, 0), (26, 149, 28), (26, 152, 149), (26, 157, 152), (170, 169, 27), (87, 170, 76), (171, 102, 96), (172, 173, 171), (102, 87, 92), (175, 176, 177), (171, 170, 102), (177, 170, 171), (181, 182, 179), (188, 189, 185), (191, 186, 190), (192, 193, 186), (196, 197, 195), (201, 202, 200), (203, 205, 202), (204, 206, 205), (208, 209, 206), (206, 186, 205), (212, 213, 186), (213, 215, 186), (122, 115, 218), (220, 115, 221), (115, 226, 225), (228, 230, 229), (168, 115, 134), (336, 115, 168), (169, 336, 168), (238, 237, 170), (240, 236, 170), (187, 240, 170), (187, 238, 240), (242, 241, 186), (244, 248, 243), (247, 249, 246), (249, 248, 246), (251, 253, 250), (254, 253, 251), (248, 187, 241), (256, 262, 187), (259, 257, 258), (263, 187, 262), (277, 263, 259), (265, 273, 264), (267, 274, 266), (270, 277, 269), (272, 270, 271), (278, 272, 273), (275, 279, 278), (276, 277, 261), (278, 277, 272), (279, 280, 278), (286, 278, 282), (278, 263, 277), (289, 290, 286), (292, 294, 286), (295, 300, 294), (296, 297, 300), (298, 301, 300), (304, 305, 303), (305, 307, 300), (306, 308, 307), (308, 310, 307), (311, 310, 309), (312, 313, 310), (313, 315, 310), (230, 319, 234), (230, 320, 319), (230, 322, 321), (230, 324, 323), (326, 325, 324), (230, 328, 327), (230, 329, 328), (230, 334, 332), (336, 230, 115), (235, 337, 169), (338, 235, 187), (300, 278, 286), (316, 339, 310), (317, 340, 339), (342, 343, 341), (340, 347, 339), (346, 349, 348), (348, 347, 340), (352, 347, 348), (353, 352, 348), (355, 278, 347), (356, 355, 347), (357, 278, 355), (358, 357, 355), (361, 360, 278), (362, 393, 360), (374, 366, 335), (374, 368, 1093), (374, 371, 368), (373, 372, 369), (374, 373, 370), (374, 378, 377), (374, 379, 378), (379, 336, 380), (230, 336, 374), (336, 382, 381), (336, 384, 382), (384, 386, 383), (386, 388, 385), (336, 389, 388), (435, 337, 235), (436, 391, 235), (338, 436, 235), (392, 338, 187), (278, 392, 187), (364, 394, 393), (365, 395, 394), (398, 396, 397), (400, 393, 396), (401, 400, 399), (404, 393, 403), (406, 405, 393), (407, 393, 405), (409, 393, 408), (336, 418, 417), (336, 419, 418), (336, 421, 419), (426, 421, 336), (424, 423, 422), (421, 424, 422), (421, 425, 424), (433, 432, 428), (432, 412, 411), (433, 413, 432), (426, 433, 431), (433, 415, 414), (434, 481, 336), (391, 436, 435), (338, 435, 436), (438, 437, 435), (440, 393, 439), (442, 441, 393), (445, 393, 444), (448, 447, 393), (449, 450, 447), (449, 451, 450), (450, 392, 393), (452, 453, 450), (454, 455, 450), (455, 457, 450), (458, 459, 450), (459, 461, 450), (471, 472, 470), (481, 476, 475), (481, 477, 476), (481, 478, 477), (433, 464, 415), (433, 465, 464), (433, 466, 465), (468, 467, 433), (481, 468, 433), (471, 469, 468), (474, 473, 471), (481, 474, 471), (481, 475, 474), (484, 435, 483), (485, 486, 483), (487, 637, 392), (487, 450, 461), (463, 488, 462), (488, 489, 487), (491, 492, 490), (493, 494, 487), (495, 496, 487), (497, 500, 496), (499, 501, 500), (502, 503, 509), (500, 509, 487), (504, 505, 509), (506, 507, 509), (511, 512, 510), (513, 515, 509), (516, 517, 515), (517, 519, 509), (525, 523, 480), (525, 527, 524), (525, 528, 527), (525, 529, 528), (525, 530, 529), (525, 531, 530), (549, 532, 525), (549, 534, 533), (537, 544, 536), (547, 545, 540), (543, 547, 542), (549, 547, 544), (481, 525, 479), (481, 549, 525), (434, 550, 481), (550, 549, 481), (551, 550, 434), (435, 551, 434), (486, 552, 435), (485, 552, 486), (554, 637, 509), (558, 559, 554), (560, 561, 554), (563, 564, 554), (565, 566, 554), (566, 568, 554), (569, 570, 554), (572, 573, 554), (574, 575, 554), (576, 577, 554), (577, 578, 554), (580, 582, 554), (583, 584, 582), (584, 586, 554), (594, 592, 595), (595, 597, 596), (597, 601, 591), (599, 602, 597), (600, 603, 602), (597, 608, 601), (606, 609, 603), (614, 613, 607), (602, 614, 597), (614, 616, 612), (614, 617, 615), (614, 618, 617), (620, 619, 618), (614, 620, 618), (549, 624, 623), (622, 549, 621), (547, 549, 622), (549, 625, 624), (549, 626, 625), (628, 631, 629), (631, 632, 630), (633, 610, 611), (633, 614, 610), (552, 635, 634), (553, 636, 485), (588, 639, 638), (639, 641, 638), (642, 643, 641), (644, 645, 643), (646, 647, 645), (648, 649, 638), (650, 651, 649), (652, 653, 638), (654, 655, 638), (658, 659, 656), (660, 662, 661), (662, 664, 661), (664, 666, 738), (667, 668, 666), (669, 670, 668), (679, 682, 681), (683, 682, 679), (674, 685, 673), (688, 687, 686), (674, 689, 688), (614, 690, 620), (614, 691, 690), (614, 692, 691), (614, 693, 692), (614, 694, 693), (614, 695, 694), (614, 696, 695), (614, 697, 696), (614, 698, 697), (614, 699, 698), (614, 700, 699), (633, 701, 614), (706, 702, 703), (701, 706, 614), (706, 674, 675), (706, 707, 689), (706, 708, 707), (706, 709, 708), (706, 710, 709), (706, 711, 710), (712, 711, 706), (701, 712, 706), (714, 713, 701), (633, 717, 714), (719, 718, 633), (721, 719, 633), (550, 723, 549), (723, 720, 549), (725, 724, 550), (726, 725, 550), (634, 726, 551), (732, 727, 635), (733, 728, 732), (636, 733, 552), (733, 729, 728), (733, 731, 729), (735, 733, 636), (553, 735, 636), (637, 737, 553), (737, 736, 553), (579, 737, 637), (672, 739, 738), (740, 741, 738), (747, 738, 746), (754, 747, 746), (755, 998, 747), (772, 754, 770), (772, 755, 754), (783, 772, 782), (789, 772, 784), (810, 809, 789), (811, 789, 807), (813, 812, 789), (814, 813, 789), (812, 807, 789), (811, 816, 789), (818, 817, 807), (820, 819, 812), (836, 789, 823), (837, 836, 827), (830, 837, 829), (838, 830, 831), (839, 838, 832), (840, 837, 830), (836, 841, 789), (843, 842, 840), (841, 806, 789), (837, 846, 845), (847, 846, 837), (848, 847, 837), (850, 849, 836), (847, 852, 846), (853, 852, 847), (855, 854, 841), (857, 810, 808), (633, 859, 717), (633, 860, 859), (633, 861, 860), (722, 863, 633), (721, 864, 862), (633, 865, 721), (633, 866, 865), (633, 867, 866), (633, 868, 867), (863, 870, 869), (722, 872, 871), (722, 873, 872), (722, 876, 875), (722, 877, 874), (720, 878, 877), (720, 879, 878), (720, 880, 879), (882, 881, 720), (880, 885, 884), (720, 886, 885), (720, 887, 882), (720, 888, 887), (720, 890, 889), (720, 892, 891), (720, 893, 892), (720, 894, 893), (894, 896, 895), (720, 897, 896), (720, 898, 897), (720, 899, 898), (723, 900, 899), (901, 905, 904), (723, 906, 901), (723, 907, 906), (909, 908, 724), (724, 911, 910), (724, 912, 909), (725, 903, 724), (919, 918, 917), (725, 920, 914), (725, 921, 915), (725, 922, 916), (917, 927, 923), (917, 928, 927), (917, 929, 928), (919, 1097, 924), (925, 1098, 919), (919, 931, 1097), (726, 933, 725), (725, 935, 934), (725, 936, 935), (933, 940, 939), (933, 941, 940), (943, 942, 726), (932, 943, 726), (933, 945, 944), (726, 946, 945), (726, 947, 946), (932, 950, 948), (951, 952, 726), (1099, 953, 952), (955, 953, 1099), (954, 956, 932), (953, 960, 726), (954, 957, 956), (954, 958, 957), (960, 962, 961), (960, 963, 962), (960, 964, 963), (634, 951, 726), (968, 1099, 951), (969, 968, 634), (970, 969, 634), (967, 970, 634), (972, 971, 634), (971, 973, 967), (1100, 970, 967), (973, 1100, 967), (968, 955, 1099), (975, 971, 972), (974, 955, 968), (971, 976, 973), (975, 1054, 971), (977, 972, 634), (978, 981, 977), (981, 1101, 977), (980, 1102, 979), (1101, 975, 972), (1102, 982, 981), (982, 1054, 1101), (733, 730, 731), (983, 980, 730), (735, 983, 733), (983, 1054, 980), (736, 734, 553), (984, 1060, 736), (985, 736, 737), (985, 988, 736), (988, 984, 736), (987, 1103, 985), (1103, 984, 988), (990, 989, 737), (991, 990, 737), (992, 991, 737), (993, 992, 737), (1104, 995, 991), (996, 1104, 992), (1105, 996, 993), (994, 1061, 987), (995, 994, 989), (996, 1061, 1104), (997, 737, 579), (997, 1105, 737), (997, 1061, 1105), (998, 997, 738), (772, 999, 755), (1002, 1001, 999), (1005, 1004, 999), (1007, 1006, 1004), (1008, 1007, 1005), (1012, 1011, 1009), (1014, 1013, 1011), (1017, 1016, 999), (1018, 1017, 1015), (816, 999, 789), (1019, 816, 811), (1106, 1020, 817), (1023, 1022, 999), (1024, 1023, 816), (1025, 1024, 816), (1027, 1026, 1023), (1028, 1027, 1023), (1029, 1000, 1022), (1030, 1002, 1000), (953, 1032, 1031), (953, 1033, 1032), (953, 1034, 966), (955, 1035, 1034), (955, 1036, 1035), (976, 1036, 955), (1036, 1038, 1108), (1036, 1039, 1038), (976, 1040, 1039), (976, 1041, 1040), (976, 1042, 1041), (976, 1044, 1043), (976, 1045, 1044), (976, 1046, 1045), (1054, 1046, 976), (1049, 1048, 1047), (1049, 1050, 1048), (1049, 1051, 1050), (1053, 1052, 1051), (1053, 1055, 1052), (1054, 1053, 1049), (1053, 1056, 1055), (1053, 1057, 1056), (735, 1054, 983), (1058, 1054, 735), (1059, 1058, 734), (1109, 1059, 1060), (1061, 1059, 1109), (1061, 1060, 984), (1060, 1061, 1109), (1063, 1062, 755), (1064, 1062, 1063), (1066, 1065, 1062), (1067, 755, 1065), (1069, 1068, 755), (1070, 1069, 1067), (1074, 1073, 1072), (1076, 1075, 1073), (1078, 1077, 1075), (1079, 999, 1077), (1081, 1080, 999), (1111, 1081, 999), (1084, 1083, 1082), (1086, 1085, 755), (1087, 1063, 755), (1053, 1112, 1057), (1053, 1113, 1112), (1053, 1114, 1113), (1053, 1116, 1114), (1053, 1117, 1116), (1115, 1118, 1053), (1118, 1119, 1117), (1118, 1120, 1119), (1118, 1121, 1120), (1118, 1122, 1121), (1118, 1123, 1122), (1118, 1124, 1123), (1126, 1125, 1059), (1127, 1126, 1059), (997, 1127, 1061), (1129, 1128, 998), (1130, 1129, 755), (1132, 1068, 1071), (1134, 1133, 755), (1135, 1134, 1068), (1136, 1134, 1135), (1133, 1130, 755), (1138, 1137, 1134), (1140, 1139, 1133), (1139, 1141, 1130), (1141, 1143, 1130), (1776, 1143, 1144), (1145, 1130, 1143), (1146, 1145, 1143), (1150, 1149, 1148), (1151, 1131, 1130), (1152, 1151, 1130), (1153, 1152, 1130), (1154, 1155, 1124), (1154, 1156, 1155), (1154, 1157, 1156), (1159, 1158, 1157), (1159, 1160, 1158), (1159, 1161, 1160), (1163, 1162, 1161), (1163, 1164, 1162), (1115, 1163, 1159), (1163, 1165, 1164), (1163, 1166, 1165), (1127, 1168, 1125), (1172, 1171, 1129), (1170, 1172, 1131), (1175, 1174, 1172), (1177, 1176, 1171), (1179, 1182, 1129), (1180, 1179, 1129), (1181, 1179, 1180), (1183, 1182, 1179), (1187, 1186, 1182), (1188, 1129, 1182), (1191, 1190, 1189), (1194, 1193, 1151), (1196, 1195, 1131), (1198, 1197, 1131), (1163, 1199, 1166), (1163, 1200, 1199), (1202, 1201, 1200), (1115, 1202, 1163), (1202, 1203, 1201), (1202, 1204, 1203), (1202, 1205, 1204), (1202, 1206, 1205), (1202, 1207, 1206), (1202, 1208, 1207), (1202, 1209, 1208), (1210, 1211, 1168), (1212, 1213, 1125), (1169, 1211, 1210), (1169, 1212, 1211), (1128, 1169, 1127), (1129, 1214, 1128), (1215, 1216, 1129), (1217, 1218, 1216), (1220, 1219, 1129), (1221, 1220, 1192), (1224, 1223, 1219), (1225, 1223, 1224), (1227, 1226, 1223), (1230, 1215, 1229), (1233, 1232, 1215), (1235, 1216, 1215), (1237, 1216, 1235), (1202, 1239, 1209), (1115, 1240, 1202), (1240, 1241, 1777), (1115, 1243, 1242), (1115, 1244, 1243), (1115, 1245, 1244), (1115, 1246, 1245), (1115, 1247, 1246), (1115, 1248, 1247), (1115, 1249, 1248), (1115, 1250, 1249), (1115, 1251, 1250), (1115, 1252, 1251), (1115, 1253, 1252), (1167, 1294, 1115), (1255, 1167, 1125), (1257, 1255, 1256), (1169, 1257, 1256), (1169, 1258, 1257), (1295, 1258, 1169), (1214, 1259, 1169), (1260, 1259, 1214), (1216, 1260, 1129), (1261, 1262, 1218), (1262, 1260, 1216), (1265, 1260, 1264), (1265, 1267, 1260), (1268, 1266, 1260), (1270, 1272, 1271), (1272, 1273, 1271), (1274, 1275, 1271), (1115, 1278, 1253), (1115, 1279, 1278), (1115, 1280, 1279), (1115, 1281, 1280), (1115, 1282, 1281), (1115, 1283, 1282), (1294, 1284, 1283), (1294, 1285, 1284), (1294, 1286, 1285), (1294, 1287, 1286), (1294, 1288, 1287), (1294, 1289, 1288), (1294, 1290, 1289), (1294, 1291, 1290), (1294, 1292, 1291), (1294, 1293, 1292), (1254, 1294, 1167), (1258, 1295, 1255), (1260, 1296, 1259), (1276, 1297, 1271), (1297, 1298, 1271), (1300, 1260, 1271), (1304, 1303, 1302), (1307, 1306, 1305), (1309, 1308, 1260), (1312, 1311, 1310), (1316, 1315, 1313), (1317, 1314, 1260), (1294, 1319, 1293), (1294, 1320, 1319), (1294, 1321, 1320), (1294, 1322, 1321), (1294, 1323, 1322), (1294, 1324, 1323), (1294, 1325, 1324), (1294, 1326, 1325), (1294, 1327, 1326), (1294, 1328, 1327), (1294, 1329, 1328), (1294, 1330, 1329), (1294, 1331, 1330), (1294, 1332, 1331), (1334, 1333, 1332), (1334, 1335, 1333), (1295, 1384, 1254), (1337, 1338, 1295), (1339, 1338, 1337), (1340, 1337, 1295), (1340, 1339, 1337), (1340, 1338, 1339), (1345, 1344, 1314), (1347, 1346, 1314), (1348, 1346, 1347), (1350, 1349, 1346), (1351, 1260, 1346), (1353, 1352, 1260), (1356, 1355, 1260), (1358, 1357, 1356), (1359, 1355, 1357), (1360, 1361, 1355), (1364, 1363, 1361), (1365, 1342, 1343), (1778, 1366, 1365), (1334, 1367, 1335), (1334, 1368, 1367), (1334, 1369, 1368), (1334, 1370, 1369), (1334, 1371, 1370), (1334, 1372, 1371), (1334, 1373, 1372), (1334, 1374, 1373), (1334, 1375, 1374), (1334, 1376, 1375), (1334, 1377, 1376), (1334, 1378, 1377), (1334, 1379, 1378), (1334, 1380, 1379), (1334, 1381, 1380), (1334, 1382, 1381), (1336, 1334, 1294), (1383, 1334, 1336), (1385, 1384, 1340), (1296, 1340, 1259), (1390, 1389, 1387), (1392, 1391, 1341), (1394, 1393, 1341), (1395, 1394, 1341), (1396, 1398, 1341), (1399, 1396, 1341), (1400, 1399, 1341), (1402, 1398, 1396), (1403, 1296, 1398), (1405, 1404, 1403), (1407, 1406, 1296), (1410, 1409, 1296), (1413, 1412, 1409), (1334, 1415, 1382), (1417, 1416, 1415), (1417, 1418, 1416), (1417, 1419, 1418), (1417, 1420, 1419), (1417, 1421, 1420), (1417, 1422, 1421), (1417, 1423, 1422), (1417, 1424, 1423), (1417, 1425, 1424), (1417, 1426, 1425), (1417, 1427, 1426), (1417, 1428, 1427), (1417, 1429, 1428), (1417, 1430, 1429), (1383, 1417, 1334), (1433, 1417, 1383), (1383, 1436, 1435), (1383, 1437, 1436), (1383, 1438, 1437), (1383, 1475, 1438), (1440, 1530, 1384), (1441, 1530, 1440), (1442, 1384, 1385), (1442, 1441, 1440), (1386, 1442, 1340), (1448, 1447, 1296), (1449, 1448, 1296), (1451, 1450, 1447), (1453, 1452, 1296), (1454, 1452, 1453), (1457, 1456, 1455), (1458, 1443, 1456), (1461, 1460, 1296), (1462, 1461, 1412), (1465, 1444, 1464), (1779, 1446, 1445), (1432, 1469, 1468), (1471, 1470, 1417), (1417, 1473, 1472), (1467, 1474, 1473), (1476, 1471, 1431), (1478, 1477, 1417), (1479, 1478, 1417), (1480, 1479, 1417), (1481, 1480, 1434), (1431, 1486, 1485), (1482, 1487, 1486), (1781, 1482, 1431), (1383, 1489, 1488), (1383, 1490, 1489), (1494, 1493, 1491), (1493, 1495, 1783), (1494, 1497, 1496), (1494, 1501, 1500), (1499, 1507, 1506), (1499, 1508, 1507), (1512, 1508, 1499), (1511, 1510, 1512), (1512, 1510, 1513), (1510, 1515, 1514), (1510, 1516, 1515), (1785, 1516, 1510), (1517, 1503, 1494), (1336, 1517, 1494), (1336, 1518, 1517), (1336, 1520, 1518), (1519, 1512, 1503), (1336, 1522, 1521), (1523, 1511, 1512), (1557, 1529, 1336), (1526, 1557, 1336), (1442, 1530, 1441), (1386, 1530, 1442), (1786, 1531, 1458), (1535, 1534, 1533), (1537, 1536, 1443), (1539, 1443, 1536), (1540, 1539, 1538), (1542, 1443, 1541), (1544, 1543, 1443), (1547, 1546, 1443), (1548, 1386, 1443), (1546, 1548, 1443), (1549, 1546, 1547), (1551, 1548, 1546), (1527, 1553, 1552), (1525, 1554, 1553), (1525, 1555, 1554), (1557, 1559, 1558), (1557, 1560, 1559), (1526, 1560, 1557), (1560, 1561, 1788), (1526, 1562, 1561), (1562, 1564, 1563), (1564, 1562, 1526), (1564, 1526, 1565), (1526, 1567, 1566), (1526, 1569, 1568), (1526, 1570, 1569), (1570, 1573, 1572), (1526, 1790, 1574), (1526, 1576, 1575), (1578, 1576, 1526), (1586, 1579, 1526), (1576, 1581, 1580), (1578, 1581, 1576), (1578, 1583, 1581), (1526, 1584, 1578), (1585, 1584, 1526), (1590, 1586, 1530), (1589, 1590, 1530), (1791, 1592, 1591), (1590, 1588, 1586), (1386, 1593, 1589), (1593, 1594, 1589), (1594, 1791, 1591), (1598, 1597, 1386), (1603, 1604, 1602), (1605, 1386, 1604), (1611, 1610, 1607), (1613, 1610, 1611), (1615, 1614, 1386), (1617, 1595, 1386), (1618, 1617, 1614), (1620, 1605, 1604), (1621, 1622, 1605), (1585, 1624, 1584), (1586, 1625, 1579), (1586, 1628, 1627), (1587, 1629, 1586), (1586, 1630, 1626), (1586, 1631, 1630), (1587, 1632, 1629), (1634, 1633, 1586), (1633, 1636, 1587), (1633, 1637, 1636), (1639, 1638, 1586), (1588, 1639, 1586), (1588, 1643, 1642), (1588, 1644, 1643), (1594, 1590, 1592), (1648, 1793, 1645), (1647, 1648, 1645), (1590, 1652, 1651), (1653, 1655, 1654), (1590, 1656, 1655), (1659, 1656, 1590), (1659, 1662, 1656), (1656, 1664, 1663), (1662, 1667, 1666), (1671, 1670, 1386), (1674, 1673, 1386), (1673, 1668, 1386), (1676, 1673, 1675), (1677, 1668, 1673), (1678, 1677, 1673), (1680, 1679, 1668), (1679, 1681, 1668), (1682, 1681, 1679), (1683, 1668, 1681), (1685, 1684, 1668), (1687, 1686, 1668), (1688, 1386, 1605), (1689, 1688, 1605), (1691, 1671, 1669), (1692, 1694, 1693), (1695, 1694, 1692), (1659, 1695, 1692), (1694, 1697, 1696), (1695, 1697, 1694), (1699, 1698, 1659), (1695, 1701, 1697), (1703, 1699, 1659), (1702, 1703, 1659), (1659, 1706, 1705), (1659, 1707, 1706), (1704, 1707, 1659), (1659, 1708, 1704), (1659, 1709, 1708), (1659, 1710, 1709), (1659, 1713, 1712), (1659, 1716, 1715), (1659, 1718, 1717), (1659, 1719, 1718), (1659, 1721, 1720), (1721, 1723, 1722), (1721, 1724, 1723), (1659, 1724, 1721), (1724, 1727, 1726), (1734, 1733, 1731), (1593, 1737, 1659), (1736, 1735, 1733), (1737, 1724, 1659), (1739, 1737, 1593), (1740, 1739, 1738), (1741, 1743, 1737), (1737, 1743, 1729), (1745, 1744, 1737), (1746, 1668, 1686), (1747, 1746, 1686), (1749, 1748, 1668), (1748, 1750, 1668), (1750, 1752, 1668), (1757, 1756, 1752), (1759, 1758, 1668), (1760, 1759, 1668), (1763, 1762, 1668), (1764, 1763, 1668), (1743, 1766, 1765), (1743, 1767, 1766), (1768, 1767, 1743), (1773, 1772, 1737), (1774, 1773, 1737), (1775, 1774, 1770)])
me_mesh.update()

# ---- objects
ob_mycurve = bpy.data.objects.new('myCurve', me_mesh)

# ---- transforms, parenting, visibility, modifiers, constraints
ob_mycurve.location = (0.0, 0.0, 0.0)
_m = ob_mycurve.modifiers.new('Auto Smooth', 'NODES')
_m.node_group = ng_auto_smooth
_gi = [s.identifier for s in ng_auto_smooth.interface.items_tree if s.item_type == 'SOCKET' and s.in_out == 'INPUT']
_m[_gi[1]] = 3.142  # Angle

# ---- collection membership
scene.collection.objects.link(ob_mycurve)

# ---- scene / render settings (as saved in the file)
scene.frame_start = 1; scene.frame_end = 250; scene.frame_set(1)
scene.render.engine = 'BLENDER_EEVEE_NEXT'
scene.cycles.sampling_pattern = 'TABULATED_SOBOL'
scene.cycles.use_light_tree = False
scene.view_settings.view_transform = 'Filmic'
bpy.context.view_layer.update()

# ---- added for rendering (the .blend has no active camera and no usable light): camera, sun
cam_auto = bpy.data.cameras.new('AutoCamera')
cam_auto.lens = 50.0
cam_auto.sensor_width = 36.0
cam_auto.clip_end = 1000.0
ob_auto_camera = bpy.data.objects.new('AutoCamera', cam_auto)
scene.collection.objects.link(ob_auto_camera)
ob_auto_camera.location = (-51.149, -38.7352, 8.17678)
ob_auto_camera.rotation_euler = (1.09748, -7.21219e-08, 0.694738)
scene.camera = ob_auto_camera
light_auto_sun = bpy.data.lights.new('AutoSun', 'SUN')
light_auto_sun.energy = 3.0
light_auto_sun.angle = 0.0523599
ob_auto_sun = bpy.data.objects.new('AutoSun', light_auto_sun)
scene.collection.objects.link(ob_auto_sun)
ob_auto_sun.rotation_euler = (0.872665, 0.174533, 0.523599)
bpy.context.view_layer.update()
